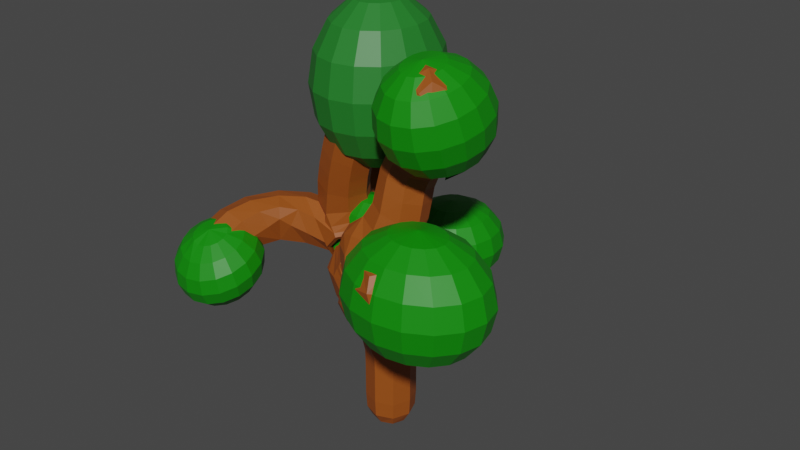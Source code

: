 # Source: boom.blend  (saved by Blender 2.90.8; exported with 4.5.12 LTS)
import bpy
from mathutils import Matrix  # noqa: F401  (used for matrix-valued properties, if any)

bpy.ops.wm.read_factory_settings(use_empty=True)
scene = bpy.context.scene
scene.name = 'Scene'

# ---- collections
col_collection = bpy.data.collections.new('Collection'); scene.collection.children.link(col_collection)

# ---- materials (node trees are filled in below, after node groups)
mat_material_004 = bpy.data.materials.new('Material.004')
mat_material_004.use_transparent_shadow = False
mat_material_001 = bpy.data.materials.new('Material.001')
mat_material_001.use_transparent_shadow = False
mat_material_002 = bpy.data.materials.new('Material.002')
mat_material_002.use_transparent_shadow = False
mat_material_003 = bpy.data.materials.new('Material.003')
mat_material_003.use_transparent_shadow = False

# ---- material node trees
mat_material_004.use_nodes = True; mat_material_004.node_tree.nodes.clear()
_N = mat_material_004.node_tree.nodes; _L = mat_material_004.node_tree.links
n0 = _N.new('ShaderNodeBsdfPrincipled'); n0.name = 'Principled BSDF'; n0.location = (10, 300)
n0.distribution = 'GGX'
n0.subsurface_method = 'BURLEY'
n0.inputs[0].default_value = (0.3173, 0.07461, 0.007759, 1.0)
n0.inputs[3].default_value = 1.45
n0.inputs[27].default_value = (0.0, 0.0, 0.0, 1.0)
n0.inputs[28].default_value = 1.0
n1 = _N.new('ShaderNodeOutputMaterial'); n1.name = 'Material Output'; n1.location = (300, 300)
_L.new(n0.outputs[0], n1.inputs[0])
n1.is_active_output = True
mat_material_001.use_nodes = True; mat_material_001.node_tree.nodes.clear()
_N = mat_material_001.node_tree.nodes; _L = mat_material_001.node_tree.links
n0 = _N.new('ShaderNodeBsdfPrincipled'); n0.name = 'Principled BSDF'; n0.location = (10, 300)
n0.distribution = 'GGX'
n0.subsurface_method = 'BURLEY'
n0.inputs[0].default_value = (0.002912, 0.2423, 0.0, 1.0)
n0.inputs[3].default_value = 1.45
n0.inputs[27].default_value = (0.0, 0.0, 0.0, 1.0)
n0.inputs[28].default_value = 1.0
n1 = _N.new('ShaderNodeOutputMaterial'); n1.name = 'Material Output'; n1.location = (300, 300)
_L.new(n0.outputs[0], n1.inputs[0])
n1.is_active_output = True
mat_material_002.use_nodes = True; mat_material_002.node_tree.nodes.clear()
_N = mat_material_002.node_tree.nodes; _L = mat_material_002.node_tree.links
n0 = _N.new('ShaderNodeBsdfPrincipled'); n0.name = 'Principled BSDF'; n0.location = (10, 300)
n0.distribution = 'GGX'
n0.subsurface_method = 'BURLEY'
n0.inputs[0].default_value = (0.03122, 0.8, 0.06375, 1.0)
n0.inputs[3].default_value = 1.45
n0.inputs[27].default_value = (0.0, 0.0, 0.0, 1.0)
n0.inputs[28].default_value = 1.0
n1 = _N.new('ShaderNodeOutputMaterial'); n1.name = 'Material Output'; n1.location = (300, 300)
_L.new(n0.outputs[0], n1.inputs[0])
n1.is_active_output = True
mat_material_003.use_nodes = True; mat_material_003.node_tree.nodes.clear()
_N = mat_material_003.node_tree.nodes; _L = mat_material_003.node_tree.links
n0 = _N.new('ShaderNodeBsdfPrincipled'); n0.name = 'Principled BSDF'; n0.location = (10, 300)
n0.distribution = 'GGX'
n0.subsurface_method = 'BURLEY'
n0.inputs[0].default_value = (0.016, 0.1912, 0.02122, 1.0)
n0.inputs[3].default_value = 1.45
n0.inputs[27].default_value = (0.0, 0.0, 0.0, 1.0)
n0.inputs[28].default_value = 1.0
n1 = _N.new('ShaderNodeOutputMaterial'); n1.name = 'Material Output'; n1.location = (300, 300)
_L.new(n0.outputs[0], n1.inputs[0])
n1.is_active_output = True

# ---- world
world_world = bpy.data.worlds.new('World'); scene.world = world_world
world_world.use_nodes = True; world_world.node_tree.nodes.clear()
_N = world_world.node_tree.nodes; _L = world_world.node_tree.links
n0 = _N.new('ShaderNodeOutputWorld'); n0.name = 'World Output'; n0.location = (300, 300)
n1 = _N.new('ShaderNodeBackground'); n1.name = 'Background'; n1.location = (10, 300)
n1.inputs[0].default_value = (0.05088, 0.05088, 0.05088, 1.0)
_L.new(n1.outputs[0], n0.inputs[0])
n0.is_active_output = True
world_world.color = (0.05088, 0.05088, 0.05088)
world_world.use_sun_shadow = False
world_world.sun_shadow_jitter_overblur = 0.0

# ---- meshes
me_cube_004 = bpy.data.meshes.new('Cube.004')
me_cube_004.from_pydata([(0.0, 0.0, 0.0), (0.0, 0.0, 1.0), (-0.07066, -0.3527, 1.603), (-0.4699, -0.1441, 2.316), (-0.08992, -0.2658, 3.281), (-0.2208, 0.1559, 3.657), (-0.2311, -0.03836, 4.103), (-0.398, -0.06836, 1.947), (-0.9119, 0.8986, 2.014), (-0.9044, 1.035, 2.372), (-0.8427, 0.8167, 2.802), (-0.2343, -0.2105, 1.775), (0.4097, -0.3895, 2.355), (0.4025, -0.2251, 2.893), (0.9924, -0.2453, 3.325), (0.7936, -0.7476, 3.828), (0.08768, -0.3, 2.065), (0.4172, -0.8366, 1.772), (0.7036, -0.9542, 2.236), (1.055, -1.261, 2.341), (-0.398, -0.06836, 1.947), (-0.2343, -0.2105, 1.775), (-0.3161, -0.1394, 1.861), (-1.016, -0.3168, 2.148), (-1.016, -0.3168, 2.148), (-1.129, -0.9339, 1.96), (-1.099, -1.23, 1.488), (-0.03533, -0.1763, 1.302), (-0.04774, 0.2581, 1.302), (-0.1578, 0.6914, 1.566), (-0.2833, 1.138, 1.288), (-0.075, 1.364, 1.45), (0.2562, 1.284, 1.502)], [(0, 1), (27, 2), (7, 3), (3, 4), (4, 5), (5, 6), (7, 8), (8, 9), (9, 10), (2, 11), (16, 12), (12, 13), (13, 14), (14, 15), (11, 16), (16, 17), (17, 18), (18, 19), (22, 23), (23, 24), (23, 25), (25, 26), (1, 27), (27, 28), (28, 29), (29, 30), (30, 31), (31, 32)], [(11, 22, 7, 20, 21)])
_uv = me_cube_004.uv_layers.new(name='UVMap')
_uv.uv.foreach_set('vector', [0.0, 0.0, 0.0, 0.0, 0.0, 0.0, 0.0, 0.0, 0.0, 0.0])
me_cube_004.materials.append(mat_material_004)
me_cube_004.use_remesh_fix_poles = True
me_cube_004.use_remesh_preserve_attributes = False
me_cube_004.use_mirror_vertex_groups = False
me_cube_004.update()
me_sphere = bpy.data.meshes.new('Sphere')
me_sphere.from_pydata([(2.326, 0.1491, 2.546), (2.326, 0.4111, 2.373), (2.326, 0.6156, 1.887), (2.326, 0.3225, 1.46), (2.445, -0.1947, 2.63), (2.546, 0.1056, 2.538), (2.614, 0.3542, 2.362), (2.637, 0.5133, 2.13), (2.614, 0.5587, 1.876), (2.546, 0.4834, 1.639), (2.445, 0.299, 1.456), (2.546, -0.2618, 2.617), (2.733, -0.01838, 2.514), (2.857, 0.1923, 2.332), (2.901, 0.338, 2.097), (2.857, 0.3967, 1.845), (2.733, 0.3595, 1.616), (2.546, 0.2319, 1.443), (2.614, -0.3622, 2.598), (2.857, -0.2039, 2.479), (3.02, -0.05013, 2.286), (3.077, 0.07567, 2.047), (3.02, 0.1544, 1.799), (2.857, 0.174, 1.581), (2.614, 0.1315, 1.424), (2.637, -0.4806, 2.576), (2.901, -0.4227, 2.438), (3.077, -0.336, 2.232), (3.139, -0.2338, 1.989), (3.077, -0.1316, 1.746), (2.901, -0.04488, 1.539), (2.637, 0.01304, 1.402), (2.614, -0.5991, 2.554), (2.857, -0.6416, 2.397), (3.02, -0.622, 2.178), (3.077, -0.5433, 1.93), (3.02, -0.4175, 1.692), (2.857, -0.2637, 1.498), (2.614, -0.3645, 1.379), (2.546, -0.6995, 2.535), (2.733, -0.8271, 2.362), (2.857, -0.8643, 2.132), (2.901, -0.8056, 1.881), (2.857, -0.6599, 1.646), (2.733, -0.4492, 1.463), (2.546, -0.2058, 1.36), (2.445, -0.7666, 2.522), (2.546, -0.951, 2.338), (2.614, -1.026, 2.102), (2.637, -0.9809, 1.848), (2.614, -0.8218, 1.615), (2.546, -0.5732, 1.44), (2.445, -0.2729, 1.348), (2.326, -0.7901, 2.517), (2.326, -0.9946, 2.33), (2.326, -1.083, 2.091), (2.326, -1.042, 1.836), (2.326, -0.8787, 1.605), (2.326, -0.6167, 1.431), (2.326, -0.2964, 1.343), (2.207, -0.7666, 2.522), (2.106, -0.951, 2.338), (2.039, -1.026, 2.102), (2.015, -0.9809, 1.848), (2.039, -0.8218, 1.615), (2.106, -0.5732, 1.44), (2.207, -0.2729, 1.348), (2.106, -0.6995, 2.535), (1.92, -0.8271, 2.362), (1.796, -0.8643, 2.132), (1.752, -0.8056, 1.881), (1.796, -0.6599, 1.646), (1.92, -0.4492, 1.463), (2.106, -0.2058, 1.36), (2.039, -0.5991, 2.554), (1.796, -0.6416, 2.397), (1.633, -0.622, 2.178), (1.576, -0.5433, 1.93), (1.633, -0.4175, 1.692), (1.796, -0.2637, 1.498), (2.039, -0.1054, 1.379), (2.015, -0.4806, 2.576), (1.752, -0.4227, 2.438), (1.576, -0.336, 2.232), (1.514, -0.2338, 1.989), (1.576, -0.1316, 1.746), (1.752, -0.04488, 1.539), (2.015, 0.01304, 1.402), (2.039, -0.3622, 2.598), (1.796, -0.2039, 2.479), (1.633, -0.05013, 2.286), (1.576, 0.07567, 2.047), (1.633, 0.1544, 1.799), (1.796, 0.174, 1.581), (2.039, 0.1315, 1.424), (2.106, -0.2618, 2.617), (1.92, -0.01838, 2.514), (1.796, 0.1923, 2.332), (1.752, 0.338, 2.097), (1.796, 0.3967, 1.845), (1.92, 0.3595, 1.616), (2.106, 0.2319, 1.443), (2.207, -0.1947, 2.63), (2.106, 0.1056, 2.538), (2.039, 0.3542, 2.362), (2.015, 0.5133, 2.13), (2.039, 0.5587, 1.876), (2.106, 0.4834, 1.639), (2.207, 0.299, 1.456), (2.326, -0.501, 2.624), (2.326, -0.1712, 2.634), (2.326, 0.5749, 2.141), (2.326, 0.5269, 1.647), (2.326, 0.03338, 1.353), (0.2477, 2.162, 1.294), (-0.04711, 2.21, 1.382), (2.624, -0.2639, 0.779), (2.624, -0.07372, 0.5407), (2.624, -0.07372, -0.02155), (2.624, -0.5486, -0.4191), (-0.07358, 2.333, 1.337), (0.1988, 2.389, 1.21), (2.797, -0.5742, 0.9382), (2.944, -0.3112, 0.779), (3.042, -0.1354, 0.5407), (3.077, -0.07372, 0.2596), (3.042, -0.1354, -0.02155), (2.944, -0.3112, -0.2599), (2.797, -0.5742, -0.4191), (0.3807, 2.387, 1.052), (0.4446, 2.327, 0.8875), (2.944, -0.6469, 0.9382), (3.216, -0.4457, 0.779), (3.397, -0.3112, 0.5407), (3.461, -0.2639, 0.2596), (3.397, -0.3112, -0.02155), (3.216, -0.4457, -0.2599), (2.944, -0.6469, -0.4191), (0.3807, 2.218, 0.7406), (0.1988, 2.076, 0.6342), (3.042, -0.7559, 0.9382), (3.397, -0.6469, 0.779), (3.634, -0.5742, 0.5407), (3.717, -0.5486, 0.2596), (3.634, -0.5742, -0.02155), (3.397, -0.6469, -0.2599), (3.042, -0.7559, -0.4191), (-0.07358, 1.924, 0.5843), (3.077, -0.8844, 0.9382), (3.461, -0.8844, 0.779), (3.717, -0.8844, 0.5407), (3.807, -0.8844, 0.2596), (3.717, -0.8844, -0.02155), (3.461, -0.8844, -0.2599), (3.077, -0.8844, -0.4191), (-0.149, 2.028, 0.5459), (3.042, -1.013, 0.9382), (3.397, -1.122, 0.779), (3.634, -1.195, 0.5407), (3.717, -1.22, 0.2596), (3.634, -1.195, -0.02155), (3.397, -1.122, -0.2599), (3.042, -1.013, -0.4191), (0.05948, 2.269, 0.5633), (0.1988, 2.469, 0.648), (2.944, -1.122, 0.9382), (3.216, -1.323, 0.779), (3.397, -1.458, 0.5407), (3.461, -1.505, 0.2596), (3.397, -1.458, -0.02155), (3.216, -1.323, -0.2599), (2.944, -1.122, -0.4191), (0.2477, 2.599, 0.7872), (0.1988, 2.638, 0.9596), (2.797, -1.195, 0.9382), (2.944, -1.458, 0.779), (3.042, -1.633, 0.5407), (3.077, -1.695, 0.2596), (3.042, -1.633, -0.02155), (2.944, -1.458, -0.2599), (2.797, -1.195, -0.4191), (0.05948, 2.582, 1.139), (-0.149, 2.437, 1.298), (2.624, -1.22, 0.9382), (2.624, -1.505, 0.779), (2.624, -1.695, 0.5407), (2.624, -1.762, 0.2596), (2.624, -1.695, -0.02155), (2.624, -1.505, -0.2599), (2.624, -1.22, -0.4191), (2.45, -1.195, 0.9382), (2.303, -1.458, 0.779), (2.205, -1.633, 0.5407), (2.171, -1.695, 0.2596), (2.205, -1.633, -0.02155), (2.303, -1.458, -0.2599), (2.45, -1.195, -0.4191), (-0.2618, 2.507, 1.273), (-0.149, 2.71, 1.092), (2.303, -1.122, 0.9382), (2.032, -1.323, 0.779), (1.85, -1.458, 0.5407), (1.787, -1.505, 0.2596), (1.85, -1.458, -0.02155), (2.032, -1.323, -0.2599), (2.303, -1.122, -0.4191), (-0.07358, 2.807, 0.8977), (-0.04711, 2.781, 0.7202), (2.205, -1.013, 0.9382), (1.85, -1.122, 0.779), (1.613, -1.195, 0.5407), (1.53, -1.22, 0.2596), (1.613, -1.195, -0.02155), (1.85, -1.122, -0.2599), (2.205, -1.013, -0.4191), (-0.07358, 2.637, 0.5861), (-0.149, 2.398, 0.5159), (2.171, -0.8844, 0.9382), (1.787, -0.8844, 0.779), (1.53, -0.8844, 0.5407), (1.44, -0.8844, 0.2596), (1.53, -0.8844, -0.02155), (1.787, -0.8844, -0.2599), (2.171, -0.8844, -0.4191), (-0.2618, 2.098, 0.5203), (2.205, -0.7559, 0.9382), (1.85, -0.6469, 0.779), (1.613, -0.5742, 0.5407), (1.53, -0.5486, 0.2596), (1.613, -0.5742, -0.02155), (1.85, -0.6469, -0.2599), (2.205, -0.7559, -0.4191), (2.303, -0.6469, 0.9382), (2.032, -0.4457, 0.779), (1.85, -0.3112, 0.5407), (1.787, -0.2639, 0.2596), (1.85, -0.3112, -0.02155), (2.032, -0.4457, -0.2599), (2.303, -0.6469, -0.4191), (-0.3948, 2.696, 0.5643), (2.45, -0.5742, 0.9382), (2.303, -0.3112, 0.779), (2.205, -0.1354, 0.5407), (2.171, -0.07372, 0.2596), (2.205, -0.1354, -0.02155), (2.303, -0.3112, -0.2599), (2.45, -0.5742, -0.4191), (-0.3948, 2.845, 0.6966), (2.624, -0.8844, 0.9941), (2.624, -0.5486, 0.9382), (-0.3948, 2.866, 0.876), (-0.3948, 2.755, 1.075), (2.624, -0.006926, 0.2596), (2.624, -0.2639, -0.2599), (2.624, -0.8844, -0.475), (0.4446, 2.09, 1.162), (0.5138, 2.006, 1.006), (0.4446, 1.921, 0.8499), (0.2477, 1.849, 0.7178), (-0.04711, 1.801, 0.6295), (0.1988, 1.935, 1.377), (-0.07358, 2.087, 1.427), (0.3807, 1.793, 1.271), (0.4446, 1.684, 1.124), (0.3807, 1.624, 0.9592), (0.1988, 1.622, 0.8015), (-0.07358, 1.678, 0.6748), (0.05948, 1.742, 1.448), (-0.149, 1.983, 1.466), (0.1988, 1.542, 1.364), (0.2477, 1.412, 1.224), (0.1988, 1.373, 1.052), (0.05948, 1.43, 0.8724), (-0.149, 1.574, 0.7132), (-0.149, 1.614, 1.496), (-0.2618, 1.913, 1.491), (-0.07358, 1.374, 1.425), (-0.04711, 1.23, 1.291), (-0.07358, 1.205, 1.114), (-0.149, 1.301, 0.9198), (-0.2618, 1.505, 0.7388), (-0.3948, 1.568, 1.512), (-0.3948, 1.889, 1.5), (-0.3948, 1.315, 1.447), (-0.3948, 1.166, 1.315), (-0.3948, 1.146, 1.136), (-0.3948, 1.256, 0.9364), (-0.3948, 1.48, 0.7479), (-0.6407, 1.614, 1.496), (-0.5279, 1.913, 1.491), (-0.7161, 1.374, 1.425), (-0.7425, 1.23, 1.291), (-0.7161, 1.205, 1.114), (-0.6407, 1.301, 0.9198), (-0.5279, 1.505, 0.7388), (-0.8491, 1.742, 1.448), (-0.6407, 1.983, 1.466), (-0.9884, 1.542, 1.364), (-1.037, 1.412, 1.224), (-0.9884, 1.373, 1.052), (-0.8491, 1.43, 0.8724), (-0.6407, 1.574, 0.7132), (-0.9884, 1.935, 1.377), (-0.7161, 2.087, 1.427), (-1.17, 1.793, 1.271), (-1.234, 1.684, 1.124), (-1.17, 1.624, 0.9592), (-0.9884, 1.622, 0.8015), (-0.7161, 1.678, 0.6748), (-1.037, 2.162, 1.294), (-0.7425, 2.21, 1.382), (-1.234, 2.09, 1.162), (-1.303, 2.006, 1.006), (-1.234, 1.921, 0.8499), (-1.037, 1.849, 0.7178), (-0.7425, 1.801, 0.6295), (-0.9884, 2.389, 1.21), (-0.7161, 2.333, 1.337), (-1.17, 2.387, 1.052), (-1.234, 2.327, 0.8875), (-1.17, 2.218, 0.7406), (-0.9884, 2.076, 0.6342), (-0.7161, 1.924, 0.5843), (-0.3948, 1.785, 0.5986), (-0.8491, 2.582, 1.139), (-0.6407, 2.437, 1.298), (-0.9884, 2.638, 0.9596), (-1.037, 2.599, 0.7872), (-0.9884, 2.469, 0.648), (-0.8491, 2.269, 0.5633), (-0.6407, 2.028, 0.5459), (-0.6407, 2.71, 1.092), (-0.5279, 2.507, 1.273), (-0.7161, 2.807, 0.8977), (-0.7425, 2.781, 0.7202), (-0.7161, 2.637, 0.5861), (-0.6407, 2.398, 0.5159), (-0.5279, 2.098, 0.5203), (-0.3948, 2.531, 1.264), (-0.3948, 2.227, 1.413), (-0.3948, 2.443, 0.4992), (-0.3948, 2.123, 0.5112), (-1.058, -0.8847, 0.2578), (-1.058, -0.7066, 0.1505), (-1.058, -0.6022, -0.1996), (-1.058, -0.8624, -0.55), (-0.951, -1.132, 0.2897), (-0.8604, -0.9179, 0.2475), (-0.7999, -0.75, 0.1372), (-0.7787, -0.6544, -0.02451), (-0.7999, -0.6456, -0.2129), (-0.8604, -0.725, -0.3994), (-0.951, -0.8804, -0.5555), (-0.8604, -1.184, 0.274), (-0.6931, -1.008, 0.2027), (-0.5813, -0.8711, 0.09074), (-0.5421, -0.7883, -0.0655), (-0.5813, -0.7719, -0.2422), (-0.6931, -0.8244, -0.4125), (-0.8604, -0.9316, -0.5713), (-0.7999, -1.254, 0.2299), (-0.5813, -1.149, 0.1591), (-0.4352, -1.056, 0.03378), (-0.384, -0.9885, -0.1272), (-0.4352, -0.9568, -0.2992), (-0.5813, -0.9659, -0.456), (-0.7999, -1.014, -0.5739), (-0.7787, -1.345, 0.202), (-0.5421, -1.316, 0.1077), (-0.384, -1.274, -0.0334), (-0.3284, -1.225, -0.1999), (-0.384, -1.175, -0.3663), (-0.5421, -1.133, -0.5075), (-0.7787, -1.105, -0.6018), (-0.7999, -1.435, 0.1742), (-0.5813, -1.483, 0.05631), (-0.4352, -1.493, -0.1006), (-0.384, -1.461, -0.2726), (-0.4352, -1.393, -0.4335), (-0.5813, -1.3, -0.5589), (-0.7999, -1.195, -0.6296), (-0.8604, -1.512, 0.1506), (-0.6931, -1.625, 0.01271), (-0.5813, -1.677, -0.1575), (-0.5421, -1.661, -0.3342), (-0.5813, -1.578, -0.4905), (-0.6931, -1.442, -0.6025), (-0.8604, -1.272, -0.6532), (-0.951, -1.563, 0.1348), (-0.8604, -1.72, -0.01641), (-0.7999, -1.801, -0.1956), (-0.7787, -1.795, -0.3754), (-0.7999, -1.702, -0.5285), (-0.8604, -1.536, -0.6316), (-0.951, -1.323, -0.669), (-1.058, -1.581, 0.1293), (-1.058, -1.753, -0.02664), (-1.058, -1.844, -0.209), (-1.058, -1.842, -0.3899), (-1.058, -1.745, -0.5419), (-1.058, -1.569, -0.6418), (-1.058, -1.341, -0.6745), (-1.165, -1.569, 0.1554), (-1.255, -1.72, -0.01641), (-1.316, -1.801, -0.1956), (-1.337, -1.795, -0.3754), (-1.316, -1.699, -0.5373), (-1.255, -1.536, -0.6316), (-1.165, -1.323, -0.669), (-1.255, -1.518, 0.1711), (-1.422, -1.63, 0.02838), (-1.534, -1.68, -0.1491), (-1.574, -1.661, -0.3344), (-1.534, -1.576, -0.4993), (-1.422, -1.437, -0.6185), (-1.255, -1.266, -0.6741), (-1.316, -1.441, 0.1947), (-1.534, -1.488, 0.07198), (-1.68, -1.495, -0.09219), (-1.732, -1.461, -0.2728), (-1.68, -1.391, -0.4423), (-1.534, -1.295, -0.575), (-1.316, -1.189, -0.6505), (-1.337, -1.351, 0.2226), (-1.574, -1.321, 0.1234), (-1.732, -1.277, -0.02501), (-1.787, -1.225, -0.2001), (-1.732, -1.172, -0.3751), (-1.574, -1.128, -0.5235), (-1.337, -1.099, -0.6227), (-1.316, -1.26, 0.2504), (-1.534, -1.154, 0.1748), (-1.68, -1.059, 0.04217), (-1.732, -0.9884, -0.1273), (-1.68, -0.9542, -0.3079), (-1.534, -0.9612, -0.4721), (-1.316, -1.008, -0.5949), (-1.255, -1.184, 0.274), (-1.422, -1.012, 0.2184), (-1.534, -0.8736, 0.09913), (-1.574, -0.7882, -0.0657), (-1.534, -0.7692, -0.251), (-1.422, -0.8196, -0.4285), (-1.255, -0.9316, -0.5713), (-1.165, -1.132, 0.2897), (-1.255, -0.9179, 0.2475), (-1.316, -0.75, 0.1372), (-1.337, -0.6544, -0.02451), (-1.316, -0.6456, -0.2129), (-1.255, -0.725, -0.3994), (-1.165, -0.8804, -0.5555), (-1.058, -1.361, 0.2574), (-1.058, -1.114, 0.2953), (-1.058, -0.6075, -0.01004), (-1.058, -0.6918, -0.3892), (-1.058, -1.088, -0.6575), (1.151, 0.3346, 0.381), (0.909, 0.3346, 0.5165), (0.8066, 2.554, -0.1244), (0.8066, 2.737, -0.2999), (0.8066, 2.737, -0.7142), (0.8066, 2.281, -1.007), (0.8872, 0.4049, 0.5165), (1.111, 0.4644, 0.381), (0.9373, 2.256, -0.007054), (1.048, 2.509, -0.1244), (1.122, 2.678, -0.2999), (1.148, 2.737, -0.5071), (1.122, 2.678, -0.7142), (1.048, 2.509, -0.8897), (0.9373, 2.256, -1.007), (1.261, 0.5042, 0.1783), (1.313, 0.5182, -0.06094), (1.048, 2.186, -0.007054), (1.253, 2.38, -0.1244), (1.39, 2.509, -0.2999), (1.438, 2.554, -0.5071), (1.39, 2.509, -0.7142), (1.253, 2.38, -0.8897), (1.048, 2.186, -1.007), (1.261, 0.5042, -0.3001), (1.111, 0.4644, -0.5029), (1.122, 2.081, -0.007054), (1.39, 2.186, -0.1244), (1.568, 2.256, -0.2999), (1.631, 2.281, -0.5071), (1.568, 2.256, -0.7142), (1.39, 2.186, -0.8897), (1.122, 2.081, -1.007), (0.8872, 0.3863, -0.6384), (1.148, 1.957, -0.007054), (1.438, 1.957, -0.1244), (1.631, 1.957, -0.2999), (1.699, 1.957, -0.5071), (1.631, 1.957, -0.7142), (1.438, 1.957, -0.8897), (1.148, 1.957, -1.007), (0.8253, 0.4244, -0.6384), (1.122, 1.834, -0.007054), (1.39, 1.729, -0.1244), (1.568, 1.659, -0.2999), (1.631, 1.634, -0.5071), (1.568, 1.659, -0.7142), (1.39, 1.729, -0.8897), (1.122, 1.834, -1.007), (0.9966, 0.5745, -0.5029), (1.111, 0.648, -0.3001), (1.048, 1.729, -0.007054), (1.253, 1.535, -0.1244), (1.39, 1.406, -0.2999), (1.438, 1.36, -0.5071), (1.39, 1.406, -0.7142), (1.253, 1.535, -0.8897), (1.048, 1.729, -1.007), (1.151, 0.6739, -0.06094), (1.111, 0.648, 0.1783), (0.9373, 1.659, -0.007054), (1.048, 1.406, -0.1244), (1.122, 1.237, -0.2999), (1.148, 1.177, -0.5071), (1.122, 1.237, -0.7142), (1.048, 1.406, -0.8897), (0.9373, 1.659, -1.007), (0.9966, 0.5745, 0.381), (0.8253, 0.4644, 0.5165), (0.8066, 1.634, -0.007054), (0.8066, 1.36, -0.1244), (0.8066, 1.177, -0.2999), (0.8066, 1.113, -0.5071), (0.8066, 1.177, -0.7142), (0.8066, 1.36, -0.8897), (0.8066, 1.634, -1.007), (0.6759, 1.659, -0.007054), (0.5651, 1.406, -0.1244), (0.4911, 1.237, -0.2999), (0.4651, 1.177, -0.5071), (0.4911, 1.237, -0.7142), (0.5651, 1.406, -0.8897), (0.6759, 1.659, -1.007), (0.7325, 0.5042, 0.5165), (0.8253, 0.648, 0.381), (0.5651, 1.729, -0.007054), (0.3604, 1.535, -0.1244), (0.2236, 1.406, -0.2999), (0.1756, 1.36, -0.5071), (0.2236, 1.406, -0.7142), (0.3604, 1.535, -0.8897), (0.5651, 1.729, -1.007), (0.8872, 0.7441, 0.1783), (0.909, 0.7779, -0.06094), (0.4911, 1.834, -0.007054), (0.2236, 1.729, -0.1244), (0.0449, 1.659, -0.2999), (-0.01786, 1.634, -0.5071), (0.0449, 1.659, -0.7142), (0.2236, 1.729, -0.8897), (0.4911, 1.834, -1.007), (0.8872, 0.7441, -0.3001), (0.8253, 0.648, -0.5029), (0.4651, 1.957, -0.007054), (0.1756, 1.957, -0.1244), (-0.01786, 1.957, -0.2999), (-0.08578, 1.957, -0.5071), (-0.01786, 1.957, -0.7142), (0.1756, 1.957, -0.8897), (0.4651, 1.957, -1.007), (0.7325, 0.4499, -0.6384), (0.4911, 2.081, -0.007054), (0.2236, 2.186, -0.1244), (0.0449, 2.256, -0.2999), (-0.01786, 2.281, -0.5071), (0.0449, 2.256, -0.7142), (0.2236, 2.186, -0.8897), (0.4911, 2.081, -1.007), (0.5651, 2.186, -0.007054), (0.3604, 2.38, -0.1244), (0.2236, 2.509, -0.2999), (0.1756, 2.554, -0.5071), (0.2236, 2.509, -0.7142), (0.3604, 2.38, -0.8897), (0.5651, 2.186, -1.007), (0.6232, 0.7779, -0.3001), (0.6759, 2.256, -0.007054), (0.5651, 2.509, -0.1244), (0.4911, 2.678, -0.2999), (0.4651, 2.737, -0.5071), (0.4911, 2.678, -0.7142), (0.5651, 2.509, -0.8897), (0.6759, 2.256, -1.007), (0.6232, 0.8144, -0.06094), (0.8066, 1.957, 0.03414), (0.8066, 2.281, -0.007054), (0.6232, 0.7779, 0.1783), (0.6232, 0.6739, 0.381), (0.8066, 2.802, -0.5071), (0.8066, 2.554, -0.8897), (0.8066, 1.957, -1.048), (1.313, 0.3346, 0.1783), (1.37, 0.3346, -0.06094), (1.313, 0.3346, -0.3001), (1.151, 0.3346, -0.5029), (0.909, 0.3414, -0.6384), (1.111, 0.2048, 0.381), (0.8872, 0.2643, 0.5165), (1.261, 0.165, 0.1783), (1.313, 0.151, -0.06094), (1.261, 0.165, -0.3001), (1.111, 0.2048, -0.5029), (0.8872, 0.2965, -0.6384), (0.9966, 0.09471, 0.381), (0.8253, 0.2048, 0.5165), (1.111, 0.02117, 0.1783), (1.151, -0.004653, -0.06094), (1.111, 0.02117, -0.3001), (0.9966, 0.09471, -0.5029), (0.8253, 0.2585, -0.6384), (0.8253, 0.02117, 0.381), (0.7325, 0.165, 0.5165), (0.8872, -0.07492, 0.1783), (0.909, -0.1087, -0.06094), (0.8872, -0.07492, -0.3001), (0.8253, 0.1411, -0.5029), (0.7325, 0.233, -0.6384), (0.6232, -0.004653, 0.381), (0.6232, 0.151, 0.5165), (0.6232, -0.1087, 0.1783), (0.6232, 0.03478, -0.06094), (0.6232, 0.05812, -0.3001), (0.6232, -0.004653, -0.5029), (0.6232, 0.151, -0.6384), (0.4211, 0.02117, 0.381), (0.5138, 0.165, 0.5165), (0.3591, 0.07969, 0.1783), (0.3374, 0.05812, -0.06094), (0.3591, 0.07969, -0.3001), (0.4211, 0.02117, -0.5029), (0.5138, 0.165, -0.6384), (0.2498, 0.09471, 0.381), (0.4211, 0.2048, 0.5165), (0.1353, 0.02117, 0.1783), (0.0951, -0.004653, -0.06094), (0.1353, 0.02117, -0.3001), (0.2498, 0.09471, -0.5029), (0.4211, 0.2048, -0.6384), (0.1353, 0.2585, 0.381), (0.3591, 0.2965, 0.5165), (-0.01427, 0.165, 0.1783), (-0.06679, 0.151, -0.06094), (-0.01427, 0.165, -0.3001), (0.1353, 0.2048, -0.5029), (0.3591, 0.2643, -0.6384), (0.0951, 0.3414, 0.381), (0.3374, 0.3414, 0.5165), (-0.06679, 0.3346, 0.1783), (-0.1236, 0.3346, -0.06094), (-0.06679, 0.3346, -0.3001), (0.0951, 0.3346, -0.5029), (0.3374, 0.3346, -0.6384), (0.1353, 0.4244, 0.381), (0.3591, 0.3863, 0.5165), (-0.01427, 0.5042, 0.1783), (-0.06679, 0.5182, -0.06094), (-0.01427, 0.5042, -0.3001), (0.1353, 0.4644, -0.5029), (0.3591, 0.4049, -0.6384), (0.6232, 0.3414, -0.686), (0.2498, 0.5745, 0.381), (0.4211, 0.4644, 0.5165), (0.1353, 0.648, 0.1783), (0.0951, 0.6739, -0.06094), (0.1353, 0.648, -0.3001), (0.2498, 0.5745, -0.5029), (0.4211, 0.4644, -0.6384), (0.4211, 0.648, 0.381), (0.5138, 0.5042, 0.5165), (0.3591, 0.7441, 0.1783), (0.3374, 0.7779, -0.06094), (0.3591, 0.7441, -0.3001), (0.4211, 0.648, -0.5029), (0.5138, 0.5042, -0.6384), (0.6232, 0.5182, 0.5165), (0.6232, 0.3346, 0.5641), (0.6232, 0.6739, -0.5029), (0.6232, 0.5182, -0.6384)], [], [(113, 3, 10), (112, 2, 8, 9), (111, 1, 6, 7), (0, 110, 4, 5), (3, 112, 9, 10), (2, 111, 7, 8), (1, 0, 5, 6), (110, 109, 4), (5, 4, 11, 12), (10, 9, 16, 17), (8, 7, 14, 15), (6, 5, 12, 13), (4, 109, 11), (113, 10, 17), (9, 8, 15, 16), (7, 6, 13, 14), (17, 16, 23, 24), (15, 14, 21, 22), (13, 12, 19, 20), (11, 109, 18), (113, 17, 24), (16, 15, 22, 23), (14, 13, 20, 21), (12, 11, 18, 19), (18, 109, 25), (113, 24, 31), (23, 22, 29, 30), (21, 20, 27, 28), (19, 18, 25, 26), (24, 23, 30, 31), (22, 21, 28, 29), (20, 19, 26, 27), (30, 29, 36, 37), (28, 27, 34, 35), (26, 25, 32, 33), (31, 30, 37, 38), (29, 28, 35, 36), (27, 26, 33, 34), (25, 109, 32), (113, 31, 38), (38, 37, 44, 45), (36, 35, 42, 43), (34, 33, 40, 41), (32, 109, 39), (113, 38, 45), (37, 36, 43, 44), (35, 34, 41, 42), (33, 32, 39, 40), (43, 42, 49, 50), (41, 40, 47, 48), (39, 109, 46), (113, 45, 52), (44, 43, 50, 51), (42, 41, 48, 49), (40, 39, 46, 47), (45, 44, 51, 52), (113, 52, 59), (51, 50, 57, 58), (49, 48, 55, 56), (47, 46, 53, 54), (52, 51, 58, 59), (50, 49, 56, 57), (48, 47, 54, 55), (46, 109, 53), (56, 55, 62, 63), (54, 53, 60, 61), (59, 58, 65, 66), (57, 56, 63, 64), (55, 54, 61, 62), (53, 109, 60), (113, 59, 66), (58, 57, 64, 65), (66, 65, 72, 73), (64, 63, 70, 71), (62, 61, 68, 69), (60, 109, 67), (113, 66, 73), (65, 64, 71, 72), (63, 62, 69, 70), (61, 60, 67, 68), (69, 68, 75, 76), (67, 109, 74), (113, 73, 80), (72, 71, 78, 79), (70, 69, 76, 77), (68, 67, 74, 75), (73, 72, 79, 80), (71, 70, 77, 78), (113, 80, 87), (79, 78, 85, 86), (77, 76, 83, 84), (75, 74, 81, 82), (80, 79, 86, 87), (78, 77, 84, 85), (76, 75, 82, 83), (74, 109, 81), (82, 81, 88, 89), (87, 86, 93, 94), (85, 84, 91, 92), (83, 82, 89, 90), (81, 109, 88), (113, 87, 94), (86, 85, 92, 93), (84, 83, 90, 91), (94, 93, 100, 101), (92, 91, 98, 99), (90, 89, 96, 97), (88, 109, 95), (113, 94, 101), (93, 92, 99, 100), (91, 90, 97, 98), (89, 88, 95, 96), (95, 109, 102), (113, 101, 108), (100, 99, 106, 107), (98, 97, 104, 105), (96, 95, 102, 103), (101, 100, 107, 108), (99, 98, 105, 106), (97, 96, 103, 104), (107, 106, 2, 112), (105, 104, 1, 111), (103, 102, 110, 0), (108, 107, 112, 3), (106, 105, 111, 2), (104, 103, 0, 1), (102, 109, 110), (113, 108, 3), (116, 249, 122, 123), (119, 253, 127, 128), (118, 252, 125, 126), (117, 116, 123, 124), (249, 248, 122), (254, 119, 128), (253, 118, 126, 127), (252, 117, 124, 125), (126, 125, 134, 135), (124, 123, 132, 133), (122, 248, 131), (254, 128, 137), (127, 126, 135, 136), (125, 124, 133, 134), (123, 122, 131, 132), (128, 127, 136, 137), (254, 137, 146), (136, 135, 144, 145), (134, 133, 142, 143), (132, 131, 140, 141), (137, 136, 145, 146), (135, 134, 143, 144), (133, 132, 141, 142), (131, 248, 140), (143, 142, 150, 151), (141, 140, 148, 149), (146, 145, 153, 154), (144, 143, 151, 152), (142, 141, 149, 150), (140, 248, 148), (254, 146, 154), (145, 144, 152, 153), (154, 153, 161, 162), (152, 151, 159, 160), (150, 149, 157, 158), (148, 248, 156), (254, 154, 162), (153, 152, 160, 161), (151, 150, 158, 159), (149, 148, 156, 157), (158, 157, 166, 167), (156, 248, 165), (254, 162, 171), (161, 160, 169, 170), (159, 158, 167, 168), (157, 156, 165, 166), (162, 161, 170, 171), (160, 159, 168, 169), (254, 171, 180), (170, 169, 178, 179), (168, 167, 176, 177), (166, 165, 174, 175), (171, 170, 179, 180), (169, 168, 177, 178), (167, 166, 175, 176), (165, 248, 174), (175, 174, 183, 184), (180, 179, 188, 189), (178, 177, 186, 187), (176, 175, 184, 185), (174, 248, 183), (254, 180, 189), (179, 178, 187, 188), (177, 176, 185, 186), (189, 188, 195, 196), (187, 186, 193, 194), (185, 184, 191, 192), (183, 248, 190), (254, 189, 196), (188, 187, 194, 195), (186, 185, 192, 193), (184, 183, 190, 191), (190, 248, 199), (254, 196, 205), (195, 194, 203, 204), (193, 192, 201, 202), (191, 190, 199, 200), (196, 195, 204, 205), (194, 193, 202, 203), (192, 191, 200, 201), (204, 203, 212, 213), (202, 201, 210, 211), (200, 199, 208, 209), (205, 204, 213, 214), (203, 202, 211, 212), (201, 200, 209, 210), (199, 248, 208), (254, 205, 214), (214, 213, 222, 223), (212, 211, 220, 221), (210, 209, 218, 219), (208, 248, 217), (254, 214, 223), (213, 212, 221, 222), (211, 210, 219, 220), (209, 208, 217, 218), (221, 220, 228, 229), (219, 218, 226, 227), (217, 248, 225), (254, 223, 231), (222, 221, 229, 230), (220, 219, 227, 228), (218, 217, 225, 226), (223, 222, 230, 231), (254, 231, 238), (230, 229, 236, 237), (228, 227, 234, 235), (226, 225, 232, 233), (231, 230, 237, 238), (229, 228, 235, 236), (227, 226, 233, 234), (225, 248, 232), (235, 234, 242, 243), (233, 232, 240, 241), (238, 237, 245, 246), (236, 235, 243, 244), (234, 233, 241, 242), (232, 248, 240), (254, 238, 246), (237, 236, 244, 245), (246, 245, 253, 119), (244, 243, 252, 118), (242, 241, 116, 117), (240, 248, 249), (254, 246, 119), (245, 244, 118, 253), (243, 242, 117, 252), (241, 240, 249, 116), (250, 251, 198, 206), (341, 340, 216, 224), (338, 339, 197), (247, 250, 206, 207), (239, 247, 207, 215), (340, 239, 215, 216), (323, 341, 224), (251, 338, 197, 198), (215, 207, 172, 164), (198, 197, 182, 181), (323, 224, 155), (216, 215, 164, 163), (197, 339, 182), (207, 206, 173, 172), (206, 198, 181, 173), (224, 216, 163, 155), (181, 182, 120, 121), (172, 173, 129, 130), (163, 164, 138, 139), (173, 181, 121, 129), (182, 339, 120), (323, 155, 147), (155, 163, 139, 147), (164, 172, 130, 138), (323, 147, 259), (130, 129, 255, 256), (139, 138, 257, 258), (120, 339, 115), (147, 139, 258, 259), (121, 120, 115, 114), (129, 121, 114, 255), (138, 130, 256, 257), (256, 255, 262, 263), (259, 258, 265, 266), (114, 115, 261, 260), (115, 339, 261), (258, 257, 264, 265), (323, 259, 266), (257, 256, 263, 264), (255, 114, 260, 262), (262, 260, 267, 269), (266, 265, 272, 273), (261, 339, 268), (264, 263, 270, 271), (260, 261, 268, 267), (323, 266, 273), (265, 264, 271, 272), (263, 262, 269, 270), (268, 339, 275), (273, 272, 279, 280), (271, 270, 277, 278), (269, 267, 274, 276), (323, 273, 280), (272, 271, 278, 279), (270, 269, 276, 277), (267, 268, 275, 274), (278, 277, 284, 285), (276, 274, 281, 283), (323, 280, 287), (279, 278, 285, 286), (277, 276, 283, 284), (274, 275, 282, 281), (275, 339, 282), (280, 279, 286, 287), (323, 287, 294), (286, 285, 292, 293), (284, 283, 290, 291), (281, 282, 289, 288), (282, 339, 289), (287, 286, 293, 294), (285, 284, 291, 292), (283, 281, 288, 290), (291, 290, 297, 298), (288, 289, 296, 295), (289, 339, 296), (294, 293, 300, 301), (292, 291, 298, 299), (290, 288, 295, 297), (323, 294, 301), (293, 292, 299, 300), (296, 339, 303), (301, 300, 307, 308), (299, 298, 305, 306), (297, 295, 302, 304), (323, 301, 308), (300, 299, 306, 307), (298, 297, 304, 305), (295, 296, 303, 302), (304, 302, 309, 311), (323, 308, 315), (307, 306, 313, 314), (305, 304, 311, 312), (302, 303, 310, 309), (303, 339, 310), (308, 307, 314, 315), (306, 305, 312, 313), (323, 315, 322), (314, 313, 320, 321), (312, 311, 318, 319), (309, 310, 317, 316), (310, 339, 317), (315, 314, 321, 322), (313, 312, 319, 320), (311, 309, 316, 318), (316, 317, 325, 324), (317, 339, 325), (322, 321, 329, 330), (320, 319, 327, 328), (318, 316, 324, 326), (323, 322, 330), (321, 320, 328, 329), (319, 318, 326, 327), (330, 329, 336, 337), (328, 327, 334, 335), (326, 324, 331, 333), (323, 330, 337), (329, 328, 335, 336), (327, 326, 333, 334), (324, 325, 332, 331), (325, 339, 332), (323, 337, 341), (336, 335, 239, 340), (334, 333, 250, 247), (331, 332, 338, 251), (332, 339, 338), (337, 336, 340, 341), (335, 334, 247, 239), (333, 331, 251, 250), (454, 344, 350, 351), (453, 343, 348, 349), (342, 452, 346, 347), (345, 454, 351, 352), (344, 453, 349, 350), (343, 342, 347, 348), (452, 451, 346), (455, 345, 352), (352, 351, 358, 359), (350, 349, 356, 357), (348, 347, 354, 355), (346, 451, 353), (455, 352, 359), (351, 350, 357, 358), (349, 348, 355, 356), (347, 346, 353, 354), (355, 354, 361, 362), (353, 451, 360), (455, 359, 366), (358, 357, 364, 365), (356, 355, 362, 363), (354, 353, 360, 361), (359, 358, 365, 366), (357, 356, 363, 364), (455, 366, 373), (365, 364, 371, 372), (363, 362, 369, 370), (361, 360, 367, 368), (366, 365, 372, 373), (364, 363, 370, 371), (362, 361, 368, 369), (360, 451, 367), (368, 367, 374, 375), (373, 372, 379, 380), (371, 370, 377, 378), (369, 368, 375, 376), (367, 451, 374), (455, 373, 380), (372, 371, 378, 379), (370, 369, 376, 377), (380, 379, 386, 387), (378, 377, 384, 385), (376, 375, 382, 383), (374, 451, 381), (455, 380, 387), (379, 378, 385, 386), (377, 376, 383, 384), (375, 374, 381, 382), (381, 451, 388), (455, 387, 394), (386, 385, 392, 393), (384, 383, 390, 391), (382, 381, 388, 389), (387, 386, 393, 394), (385, 384, 391, 392), (383, 382, 389, 390), (393, 392, 399, 400), (391, 390, 397, 398), (389, 388, 395, 396), (394, 393, 400, 401), (392, 391, 398, 399), (390, 389, 396, 397), (388, 451, 395), (455, 394, 401), (401, 400, 407, 408), (399, 398, 405, 406), (397, 396, 403, 404), (395, 451, 402), (455, 401, 408), (400, 399, 406, 407), (398, 397, 404, 405), (396, 395, 402, 403), (406, 405, 412, 413), (404, 403, 410, 411), (402, 451, 409), (455, 408, 415), (407, 406, 413, 414), (405, 404, 411, 412), (403, 402, 409, 410), (408, 407, 414, 415), (455, 415, 422), (414, 413, 420, 421), (412, 411, 418, 419), (410, 409, 416, 417), (415, 414, 421, 422), (413, 412, 419, 420), (411, 410, 417, 418), (409, 451, 416), (419, 418, 425, 426), (417, 416, 423, 424), (422, 421, 428, 429), (420, 419, 426, 427), (418, 417, 424, 425), (416, 451, 423), (455, 422, 429), (421, 420, 427, 428), (429, 428, 435, 436), (427, 426, 433, 434), (425, 424, 431, 432), (423, 451, 430), (455, 429, 436), (428, 427, 434, 435), (426, 425, 432, 433), (424, 423, 430, 431), (432, 431, 438, 439), (430, 451, 437), (455, 436, 443), (435, 434, 441, 442), (433, 432, 439, 440), (431, 430, 437, 438), (436, 435, 442, 443), (434, 433, 440, 441), (455, 443, 450), (442, 441, 448, 449), (440, 439, 446, 447), (438, 437, 444, 445), (443, 442, 449, 450), (441, 440, 447, 448), (439, 438, 445, 446), (437, 451, 444), (445, 444, 452, 342), (450, 449, 454, 345), (448, 447, 453, 344), (446, 445, 342, 343), (444, 451, 452), (455, 450, 345), (449, 448, 344, 454), (447, 446, 343, 453), (596, 461, 470), (595, 460, 468, 469), (594, 459, 466, 467), (458, 591, 464, 465), (461, 595, 469, 470), (460, 594, 467, 468), (459, 458, 465, 466), (591, 590, 464), (470, 469, 478, 479), (468, 467, 476, 477), (466, 465, 474, 475), (464, 590, 473), (596, 470, 479), (469, 468, 477, 478), (467, 466, 475, 476), (465, 464, 473, 474), (477, 476, 485, 486), (475, 474, 483, 484), (473, 590, 482), (596, 479, 488), (478, 477, 486, 487), (476, 475, 484, 485), (474, 473, 482, 483), (479, 478, 487, 488), (596, 488, 496), (487, 486, 494, 495), (485, 484, 492, 493), (483, 482, 490, 491), (488, 487, 495, 496), (486, 485, 493, 494), (484, 483, 491, 492), (482, 590, 490), (493, 492, 500, 501), (491, 490, 498, 499), (496, 495, 503, 504), (494, 493, 501, 502), (492, 491, 499, 500), (490, 590, 498), (596, 496, 504), (495, 494, 502, 503), (504, 503, 512, 513), (502, 501, 510, 511), (500, 499, 508, 509), (498, 590, 507), (596, 504, 513), (503, 502, 511, 512), (501, 500, 509, 510), (499, 498, 507, 508), (509, 508, 517, 518), (507, 590, 516), (596, 513, 522), (512, 511, 520, 521), (510, 509, 518, 519), (508, 507, 516, 517), (513, 512, 521, 522), (511, 510, 519, 520), (596, 522, 531), (521, 520, 529, 530), (519, 518, 527, 528), (517, 516, 525, 526), (522, 521, 530, 531), (520, 519, 528, 529), (518, 517, 526, 527), (516, 590, 525), (526, 525, 532, 533), (531, 530, 537, 538), (529, 528, 535, 536), (527, 526, 533, 534), (525, 590, 532), (596, 531, 538), (530, 529, 536, 537), (528, 527, 534, 535), (538, 537, 546, 547), (536, 535, 544, 545), (534, 533, 542, 543), (532, 590, 541), (596, 538, 547), (537, 536, 545, 546), (535, 534, 543, 544), (533, 532, 541, 542), (541, 590, 550), (596, 547, 556), (546, 545, 554, 555), (544, 543, 552, 553), (542, 541, 550, 551), (547, 546, 555, 556), (545, 544, 553, 554), (543, 542, 551, 552), (555, 554, 563, 564), (553, 552, 561, 562), (551, 550, 559, 560), (556, 555, 564, 565), (554, 553, 562, 563), (552, 551, 560, 561), (550, 590, 559), (596, 556, 565), (565, 564, 572, 573), (563, 562, 570, 571), (561, 560, 568, 569), (559, 590, 567), (596, 565, 573), (564, 563, 571, 572), (562, 561, 569, 570), (560, 559, 567, 568), (571, 570, 577, 578), (569, 568, 575, 576), (567, 590, 574), (596, 573, 580), (572, 571, 578, 579), (570, 569, 576, 577), (568, 567, 574, 575), (573, 572, 579, 580), (596, 580, 588), (579, 578, 586, 587), (577, 576, 584, 585), (575, 574, 582, 583), (580, 579, 587, 588), (578, 577, 585, 586), (576, 575, 583, 584), (574, 590, 582), (585, 584, 459, 594), (583, 582, 591, 458), (588, 587, 595, 461), (586, 585, 594, 460), (584, 583, 458, 459), (582, 590, 591), (596, 588, 461), (587, 586, 460, 595), (665, 683, 566), (593, 680, 539, 540), (682, 581, 557, 558), (683, 682, 558, 566), (680, 681, 539), (592, 593, 540, 548), (589, 592, 548, 549), (581, 589, 549, 557), (566, 558, 505, 497), (557, 549, 514, 506), (540, 539, 524, 523), (665, 566, 497), (558, 557, 506, 505), (539, 681, 524), (549, 548, 515, 514), (548, 540, 523, 515), (523, 524, 462, 463), (506, 514, 472, 480), (514, 515, 471, 472), (515, 523, 463, 471), (524, 681, 462), (665, 497, 489), (505, 506, 480, 481), (497, 505, 481, 489), (471, 463, 456, 597), (665, 489, 601), (480, 472, 598, 599), (462, 681, 457), (481, 480, 599, 600), (489, 481, 600, 601), (463, 462, 457, 456), (472, 471, 597, 598), (665, 601, 608), (599, 598, 605, 606), (597, 456, 602, 604), (601, 600, 607, 608), (456, 457, 603, 602), (457, 681, 603), (598, 597, 604, 605), (600, 599, 606, 607), (665, 608, 615), (607, 606, 613, 614), (605, 604, 611, 612), (604, 602, 609, 611), (608, 607, 614, 615), (603, 681, 610), (606, 605, 612, 613), (602, 603, 610, 609), (614, 613, 620, 621), (612, 611, 618, 619), (609, 610, 617, 616), (610, 681, 617), (615, 614, 621, 622), (613, 612, 619, 620), (611, 609, 616, 618), (665, 615, 622), (617, 681, 624), (622, 621, 628, 629), (620, 619, 626, 627), (618, 616, 623, 625), (665, 622, 629), (621, 620, 627, 628), (619, 618, 625, 626), (616, 617, 624, 623), (627, 626, 633, 634), (625, 623, 630, 632), (665, 629, 636), (628, 627, 634, 635), (626, 625, 632, 633), (623, 624, 631, 630), (624, 681, 631), (629, 628, 635, 636), (665, 636, 643), (635, 634, 641, 642), (633, 632, 639, 640), (630, 631, 638, 637), (631, 681, 638), (636, 635, 642, 643), (634, 633, 640, 641), (632, 630, 637, 639), (640, 639, 646, 647), (637, 638, 645, 644), (638, 681, 645), (643, 642, 649, 650), (641, 640, 647, 648), (639, 637, 644, 646), (665, 643, 650), (642, 641, 648, 649), (645, 681, 652), (650, 649, 656, 657), (648, 647, 654, 655), (646, 644, 651, 653), (665, 650, 657), (649, 648, 655, 656), (647, 646, 653, 654), (644, 645, 652, 651), (653, 651, 658, 660), (665, 657, 664), (656, 655, 662, 663), (654, 653, 660, 661), (651, 652, 659, 658), (652, 681, 659), (657, 656, 663, 664), (655, 654, 661, 662), (665, 664, 672), (663, 662, 670, 671), (661, 660, 668, 669), (658, 659, 667, 666), (659, 681, 667), (664, 663, 671, 672), (662, 661, 669, 670), (660, 658, 666, 668), (666, 667, 674, 673), (667, 681, 674), (672, 671, 678, 679), (670, 669, 676, 677), (668, 666, 673, 675), (665, 672, 679), (671, 670, 677, 678), (669, 668, 675, 676), (679, 678, 682, 683), (677, 676, 589, 581), (675, 673, 593, 592), (665, 679, 683), (678, 677, 581, 682), (676, 675, 592, 589), (673, 674, 680, 593), (674, 681, 680)])
_uv = me_sphere.uv_layers.new(name='UVMap')
_uv.uv.foreach_set('vector', [0.7188, 0.0, 0.75, 0.125, 0.6875, 0.125, 0.75, 0.25, 0.75, 0.375, 0.6875, 0.375, 0.6875, 0.25, 0.75, 0.5, 0.75, 0.625, 0.6875, 0.625, 0.6875, 0.5, 0.75, 0.75, 0.75, 0.875, 0.6875, 0.875, 0.6875, 0.75, 0.75, 0.125, 0.75, 0.25, 0.6875, 0.25, 0.6875, 0.125, 0.75, 0.375, 0.75, 0.5, 0.6875, 0.5, 0.6875, 0.375, 0.75, 0.625, 0.75, 0.75, 0.6875, 0.75, 0.6875, 0.625, 0.75, 0.875, 0.7188, 1.0, 0.6875, 0.875, 0.6875, 0.75, 0.6875, 0.875, 0.625, 0.875, 0.625, 0.75, 0.6875, 0.125, 0.6875, 0.25, 0.625, 0.25, 0.625, 0.125, 0.6875, 0.375, 0.6875, 0.5, 0.625, 0.5, 0.625, 0.375, 0.6875, 0.625, 0.6875, 0.75, 0.625, 0.75, 0.625, 0.625, 0.6875, 0.875, 0.6562, 1.0, 0.625, 0.875, 0.6562, 0.0, 0.6875, 0.125, 0.625, 0.125, 0.6875, 0.25, 0.6875, 0.375, 0.625, 0.375, 0.625, 0.25, 0.6875, 0.5, 0.6875, 0.625, 0.625, 0.625, 0.625, 0.5, 0.625, 0.125, 0.625, 0.25, 0.5625, 0.25, 0.5625, 0.125, 0.625, 0.375, 0.625, 0.5, 0.5625, 0.5, 0.5625, 0.375, 0.625, 0.625, 0.625, 0.75, 0.5625, 0.75, 0.5625, 0.625, 0.625, 0.875, 0.5938, 1.0, 0.5625, 0.875, 0.5938, 0.0, 0.625, 0.125, 0.5625, 0.125, 0.625, 0.25, 0.625, 0.375, 0.5625, 0.375, 0.5625, 0.25, 0.625, 0.5, 0.625, 0.625, 0.5625, 0.625, 0.5625, 0.5, 0.625, 0.75, 0.625, 0.875, 0.5625, 0.875, 0.5625, 0.75, 0.5625, 0.875, 0.5313, 1.0, 0.5, 0.875, 0.5313, 0.0, 0.5625, 0.125, 0.5, 0.125, 0.5625, 0.25, 0.5625, 0.375, 0.5, 0.375, 0.5, 0.25, 0.5625, 0.5, 0.5625, 0.625, 0.5, 0.625, 0.5, 0.5, 0.5625, 0.75, 0.5625, 0.875, 0.5, 0.875, 0.5, 0.75, 0.5625, 0.125, 0.5625, 0.25, 0.5, 0.25, 0.5, 0.125, 0.5625, 0.375, 0.5625, 0.5, 0.5, 0.5, 0.5, 0.375, 0.5625, 0.625, 0.5625, 0.75, 0.5, 0.75, 0.5, 0.625, 0.5, 0.25, 0.5, 0.375, 0.4375, 0.375, 0.4375, 0.25, 0.5, 0.5, 0.5, 0.625, 0.4375, 0.625, 0.4375, 0.5, 0.5, 0.75, 0.5, 0.875, 0.4375, 0.875, 0.4375, 0.75, 0.5, 0.125, 0.5, 0.25, 0.4375, 0.25, 0.4375, 0.125, 0.5, 0.375, 0.5, 0.5, 0.4375, 0.5, 0.4375, 0.375, 0.5, 0.625, 0.5, 0.75, 0.4375, 0.75, 0.4375, 0.625, 0.5, 0.875, 0.4688, 1.0, 0.4375, 0.875, 0.4688, 0.0, 0.5, 0.125, 0.4375, 0.125, 0.4375, 0.125, 0.4375, 0.25, 0.375, 0.25, 0.375, 0.125, 0.4375, 0.375, 0.4375, 0.5, 0.375, 0.5, 0.375, 0.375, 0.4375, 0.625, 0.4375, 0.75, 0.375, 0.75, 0.375, 0.625, 0.4375, 0.875, 0.4063, 1.0, 0.375, 0.875, 0.4063, 0.0, 0.4375, 0.125, 0.375, 0.125, 0.4375, 0.25, 0.4375, 0.375, 0.375, 0.375, 0.375, 0.25, 0.4375, 0.5, 0.4375, 0.625, 0.375, 0.625, 0.375, 0.5, 0.4375, 0.75, 0.4375, 0.875, 0.375, 0.875, 0.375, 0.75, 0.375, 0.375, 0.375, 0.5, 0.3125, 0.5, 0.3125, 0.375, 0.375, 0.625, 0.375, 0.75, 0.3125, 0.75, 0.3125, 0.625, 0.375, 0.875, 0.3438, 1.0, 0.3125, 0.875, 0.3438, 0.0, 0.375, 0.125, 0.3125, 0.125, 0.375, 0.25, 0.375, 0.375, 0.3125, 0.375, 0.3125, 0.25, 0.375, 0.5, 0.375, 0.625, 0.3125, 0.625, 0.3125, 0.5, 0.375, 0.75, 0.375, 0.875, 0.3125, 0.875, 0.3125, 0.75, 0.375, 0.125, 0.375, 0.25, 0.3125, 0.25, 0.3125, 0.125, 0.2812, 0.0, 0.3125, 0.125, 0.25, 0.125, 0.3125, 0.25, 0.3125, 0.375, 0.25, 0.375, 0.25, 0.25, 0.3125, 0.5, 0.3125, 0.625, 0.25, 0.625, 0.25, 0.5, 0.3125, 0.75, 0.3125, 0.875, 0.25, 0.875, 0.25, 0.75, 0.3125, 0.125, 0.3125, 0.25, 0.25, 0.25, 0.25, 0.125, 0.3125, 0.375, 0.3125, 0.5, 0.25, 0.5, 0.25, 0.375, 0.3125, 0.625, 0.3125, 0.75, 0.25, 0.75, 0.25, 0.625, 0.3125, 0.875, 0.2812, 1.0, 0.25, 0.875, 0.25, 0.5, 0.25, 0.625, 0.1875, 0.625, 0.1875, 0.5, 0.25, 0.75, 0.25, 0.875, 0.1875, 0.875, 0.1875, 0.75, 0.25, 0.125, 0.25, 0.25, 0.1875, 0.25, 0.1875, 0.125, 0.25, 0.375, 0.25, 0.5, 0.1875, 0.5, 0.1875, 0.375, 0.25, 0.625, 0.25, 0.75, 0.1875, 0.75, 0.1875, 0.625, 0.25, 0.875, 0.2187, 1.0, 0.1875, 0.875, 0.2187, 0.0, 0.25, 0.125, 0.1875, 0.125, 0.25, 0.25, 0.25, 0.375, 0.1875, 0.375, 0.1875, 0.25, 0.1875, 0.125, 0.1875, 0.25, 0.125, 0.25, 0.125, 0.125, 0.1875, 0.375, 0.1875, 0.5, 0.125, 0.5, 0.125, 0.375, 0.1875, 0.625, 0.1875, 0.75, 0.125, 0.75, 0.125, 0.625, 0.1875, 0.875, 0.1562, 1.0, 0.125, 0.875, 0.1562, 0.0, 0.1875, 0.125, 0.125, 0.125, 0.1875, 0.25, 0.1875, 0.375, 0.125, 0.375, 0.125, 0.25, 0.1875, 0.5, 0.1875, 0.625, 0.125, 0.625, 0.125, 0.5, 0.1875, 0.75, 0.1875, 0.875, 0.125, 0.875, 0.125, 0.75, 0.125, 0.625, 0.125, 0.75, 0.0625, 0.75, 0.0625, 0.625, 0.125, 0.875, 0.09375, 1.0, 0.0625, 0.875, 0.09375, 0.0, 0.125, 0.125, 0.0625, 0.125, 0.125, 0.25, 0.125, 0.375, 0.0625, 0.375, 0.0625, 0.25, 0.125, 0.5, 0.125, 0.625, 0.0625, 0.625, 0.0625, 0.5, 0.125, 0.75, 0.125, 0.875, 0.0625, 0.875, 0.0625, 0.75, 0.125, 0.125, 0.125, 0.25, 0.0625, 0.25, 0.0625, 0.125, 0.125, 0.375, 0.125, 0.5, 0.0625, 0.5, 0.0625, 0.375, 0.03125, 0.0, 0.0625, 0.125, 0.0, 0.125, 0.0625, 0.25, 0.0625, 0.375, 0.0, 0.375, 0.0, 0.25, 0.0625, 0.5, 0.0625, 0.625, 0.0, 0.625, 0.0, 0.5, 0.0625, 0.75, 0.0625, 0.875, 0.0, 0.875, 0.0, 0.75, 0.0625, 0.125, 0.0625, 0.25, 0.0, 0.25, 0.0, 0.125, 0.0625, 0.375, 0.0625, 0.5, 0.0, 0.5, 0.0, 0.375, 0.0625, 0.625, 0.0625, 0.75, 0.0, 0.75, 0.0, 0.625, 0.0625, 0.875, 0.03125, 1.0, 0.0, 0.875, 1.0, 0.75, 1.0, 0.875, 0.9375, 0.875, 0.9375, 0.75, 1.0, 0.125, 1.0, 0.25, 0.9375, 0.25, 0.9375, 0.125, 1.0, 0.375, 1.0, 0.5, 0.9375, 0.5, 0.9375, 0.375, 1.0, 0.625, 1.0, 0.75, 0.9375, 0.75, 0.9375, 0.625, 1.0, 0.875, 0.9687, 1.0, 0.9375, 0.875, 0.9687, 0.0, 1.0, 0.125, 0.9375, 0.125, 1.0, 0.25, 1.0, 0.375, 0.9375, 0.375, 0.9375, 0.25, 1.0, 0.5, 1.0, 0.625, 0.9375, 0.625, 0.9375, 0.5, 0.9375, 0.125, 0.9375, 0.25, 0.875, 0.25, 0.875, 0.125, 0.9375, 0.375, 0.9375, 0.5, 0.875, 0.5, 0.875, 0.375, 0.9375, 0.625, 0.9375, 0.75, 0.875, 0.75, 0.875, 0.625, 0.9375, 0.875, 0.9062, 1.0, 0.875, 0.875, 0.9062, 0.0, 0.9375, 0.125, 0.875, 0.125, 0.9375, 0.25, 0.9375, 0.375, 0.875, 0.375, 0.875, 0.25, 0.9375, 0.5, 0.9375, 0.625, 0.875, 0.625, 0.875, 0.5, 0.9375, 0.75, 0.9375, 0.875, 0.875, 0.875, 0.875, 0.75, 0.875, 0.875, 0.8437, 1.0, 0.8125, 0.875, 0.8437, 0.0, 0.875, 0.125, 0.8125, 0.125, 0.875, 0.25, 0.875, 0.375, 0.8125, 0.375, 0.8125, 0.25, 0.875, 0.5, 0.875, 0.625, 0.8125, 0.625, 0.8125, 0.5, 0.875, 0.75, 0.875, 0.875, 0.8125, 0.875, 0.8125, 0.75, 0.875, 0.125, 0.875, 0.25, 0.8125, 0.25, 0.8125, 0.125, 0.875, 0.375, 0.875, 0.5, 0.8125, 0.5, 0.8125, 0.375, 0.875, 0.625, 0.875, 0.75, 0.8125, 0.75, 0.8125, 0.625, 0.8125, 0.25, 0.8125, 0.375, 0.75, 0.375, 0.75, 0.25, 0.8125, 0.5, 0.8125, 0.625, 0.75, 0.625, 0.75, 0.5, 0.8125, 0.75, 0.8125, 0.875, 0.75, 0.875, 0.75, 0.75, 0.8125, 0.125, 0.8125, 0.25, 0.75, 0.25, 0.75, 0.125, 0.8125, 0.375, 0.8125, 0.5, 0.75, 0.5, 0.75, 0.375, 0.8125, 0.625, 0.8125, 0.75, 0.75, 0.75, 0.75, 0.625, 0.8125, 0.875, 0.7812, 1.0, 0.75, 0.875, 0.7812, 0.0, 0.8125, 0.125, 0.75, 0.125, 0.75, 0.75, 0.75, 0.875, 0.6875, 0.875, 0.6875, 0.75, 0.75, 0.125, 0.75, 0.25, 0.6875, 0.25, 0.6875, 0.125, 0.75, 0.375, 0.75, 0.5, 0.6875, 0.5, 0.6875, 0.375, 0.75, 0.625, 0.75, 0.75, 0.6875, 0.75, 0.6875, 0.625, 0.75, 0.875, 0.7188, 1.0, 0.6875, 0.875, 0.7188, 0.0, 0.75, 0.125, 0.6875, 0.125, 0.75, 0.25, 0.75, 0.375, 0.6875, 0.375, 0.6875, 0.25, 0.75, 0.5, 0.75, 0.625, 0.6875, 0.625, 0.6875, 0.5, 0.6875, 0.375, 0.6875, 0.5, 0.625, 0.5, 0.625, 0.375, 0.6875, 0.625, 0.6875, 0.75, 0.625, 0.75, 0.625, 0.625, 0.6875, 0.875, 0.6562, 1.0, 0.625, 0.875, 0.6562, 0.0, 0.6875, 0.125, 0.625, 0.125, 0.6875, 0.25, 0.6875, 0.375, 0.625, 0.375, 0.625, 0.25, 0.6875, 0.5, 0.6875, 0.625, 0.625, 0.625, 0.625, 0.5, 0.6875, 0.75, 0.6875, 0.875, 0.625, 0.875, 0.625, 0.75, 0.6875, 0.125, 0.6875, 0.25, 0.625, 0.25, 0.625, 0.125, 0.5938, 0.0, 0.625, 0.125, 0.5625, 0.125, 0.625, 0.25, 0.625, 0.375, 0.5625, 0.375, 0.5625, 0.25, 0.625, 0.5, 0.625, 0.625, 0.5625, 0.625, 0.5625, 0.5, 0.625, 0.75, 0.625, 0.875, 0.5625, 0.875, 0.5625, 0.75, 0.625, 0.125, 0.625, 0.25, 0.5625, 0.25, 0.5625, 0.125, 0.625, 0.375, 0.625, 0.5, 0.5625, 0.5, 0.5625, 0.375, 0.625, 0.625, 0.625, 0.75, 0.5625, 0.75, 0.5625, 0.625, 0.625, 0.875, 0.5938, 1.0, 0.5625, 0.875, 0.5625, 0.5, 0.5625, 0.625, 0.5, 0.625, 0.5, 0.5, 0.5625, 0.75, 0.5625, 0.875, 0.5, 0.875, 0.5, 0.75, 0.5625, 0.125, 0.5625, 0.25, 0.5, 0.25, 0.5, 0.125, 0.5625, 0.375, 0.5625, 0.5, 0.5, 0.5, 0.5, 0.375, 0.5625, 0.625, 0.5625, 0.75, 0.5, 0.75, 0.5, 0.625, 0.5625, 0.875, 0.5313, 1.0, 0.5, 0.875, 0.5313, 0.0, 0.5625, 0.125, 0.5, 0.125, 0.5625, 0.25, 0.5625, 0.375, 0.5, 0.375, 0.5, 0.25, 0.5, 0.125, 0.5, 0.25, 0.4375, 0.25, 0.4375, 0.125, 0.5, 0.375, 0.5, 0.5, 0.4375, 0.5, 0.4375, 0.375, 0.5, 0.625, 0.5, 0.75, 0.4375, 0.75, 0.4375, 0.625, 0.5, 0.875, 0.4688, 1.0, 0.4375, 0.875, 0.4688, 0.0, 0.5, 0.125, 0.4375, 0.125, 0.5, 0.25, 0.5, 0.375, 0.4375, 0.375, 0.4375, 0.25, 0.5, 0.5, 0.5, 0.625, 0.4375, 0.625, 0.4375, 0.5, 0.5, 0.75, 0.5, 0.875, 0.4375, 0.875, 0.4375, 0.75, 0.4375, 0.625, 0.4375, 0.75, 0.375, 0.75, 0.375, 0.625, 0.4375, 0.875, 0.4063, 1.0, 0.375, 0.875, 0.4063, 0.0, 0.4375, 0.125, 0.375, 0.125, 0.4375, 0.25, 0.4375, 0.375, 0.375, 0.375, 0.375, 0.25, 0.4375, 0.5, 0.4375, 0.625, 0.375, 0.625, 0.375, 0.5, 0.4375, 0.75, 0.4375, 0.875, 0.375, 0.875, 0.375, 0.75, 0.4375, 0.125, 0.4375, 0.25, 0.375, 0.25, 0.375, 0.125, 0.4375, 0.375, 0.4375, 0.5, 0.375, 0.5, 0.375, 0.375, 0.3438, 0.0, 0.375, 0.125, 0.3125, 0.125, 0.375, 0.25, 0.375, 0.375, 0.3125, 0.375, 0.3125, 0.25, 0.375, 0.5, 0.375, 0.625, 0.3125, 0.625, 0.3125, 0.5, 0.375, 0.75, 0.375, 0.875, 0.3125, 0.875, 0.3125, 0.75, 0.375, 0.125, 0.375, 0.25, 0.3125, 0.25, 0.3125, 0.125, 0.375, 0.375, 0.375, 0.5, 0.3125, 0.5, 0.3125, 0.375, 0.375, 0.625, 0.375, 0.75, 0.3125, 0.75, 0.3125, 0.625, 0.375, 0.875, 0.3438, 1.0, 0.3125, 0.875, 0.3125, 0.75, 0.3125, 0.875, 0.25, 0.875, 0.25, 0.75, 0.3125, 0.125, 0.3125, 0.25, 0.25, 0.25, 0.25, 0.125, 0.3125, 0.375, 0.3125, 0.5, 0.25, 0.5, 0.25, 0.375, 0.3125, 0.625, 0.3125, 0.75, 0.25, 0.75, 0.25, 0.625, 0.3125, 0.875, 0.2812, 1.0, 0.25, 0.875, 0.2812, 0.0, 0.3125, 0.125, 0.25, 0.125, 0.3125, 0.25, 0.3125, 0.375, 0.25, 0.375, 0.25, 0.25, 0.3125, 0.5, 0.3125, 0.625, 0.25, 0.625, 0.25, 0.5, 0.25, 0.125, 0.25, 0.25, 0.1875, 0.25, 0.1875, 0.125, 0.25, 0.375, 0.25, 0.5, 0.1875, 0.5, 0.1875, 0.375, 0.25, 0.625, 0.25, 0.75, 0.1875, 0.75, 0.1875, 0.625, 0.25, 0.875, 0.2187, 1.0, 0.1875, 0.875, 0.2187, 0.0, 0.25, 0.125, 0.1875, 0.125, 0.25, 0.25, 0.25, 0.375, 0.1875, 0.375, 0.1875, 0.25, 0.25, 0.5, 0.25, 0.625, 0.1875, 0.625, 0.1875, 0.5, 0.25, 0.75, 0.25, 0.875, 0.1875, 0.875, 0.1875, 0.75, 0.1875, 0.875, 0.1562, 1.0, 0.125, 0.875, 0.1562, 0.0, 0.1875, 0.125, 0.125, 0.125, 0.1875, 0.25, 0.1875, 0.375, 0.125, 0.375, 0.125, 0.25, 0.1875, 0.5, 0.1875, 0.625, 0.125, 0.625, 0.125, 0.5, 0.1875, 0.75, 0.1875, 0.875, 0.125, 0.875, 0.125, 0.75, 0.1875, 0.125, 0.1875, 0.25, 0.125, 0.25, 0.125, 0.125, 0.1875, 0.375, 0.1875, 0.5, 0.125, 0.5, 0.125, 0.375, 0.1875, 0.625, 0.1875, 0.75, 0.125, 0.75, 0.125, 0.625, 0.125, 0.25, 0.125, 0.375, 0.0625, 0.375, 0.0625, 0.25, 0.125, 0.5, 0.125, 0.625, 0.0625, 0.625, 0.0625, 0.5, 0.125, 0.75, 0.125, 0.875, 0.0625, 0.875, 0.0625, 0.75, 0.125, 0.125, 0.125, 0.25, 0.0625, 0.25, 0.0625, 0.125, 0.125, 0.375, 0.125, 0.5, 0.0625, 0.5, 0.0625, 0.375, 0.125, 0.625, 0.125, 0.75, 0.0625, 0.75, 0.0625, 0.625, 0.125, 0.875, 0.09375, 1.0, 0.0625, 0.875, 0.09375, 0.0, 0.125, 0.125, 0.0625, 0.125, 0.0625, 0.125, 0.0625, 0.25, 0.0, 0.25, 0.0, 0.125, 0.0625, 0.375, 0.0625, 0.5, 0.0, 0.5, 0.0, 0.375, 0.0625, 0.625, 0.0625, 0.75, 0.0, 0.75, 0.0, 0.625, 0.0625, 0.875, 0.03125, 1.0, 0.0, 0.875, 0.03125, 0.0, 0.0625, 0.125, 0.0, 0.125, 0.0625, 0.25, 0.0625, 0.375, 0.0, 0.375, 0.0, 0.25, 0.0625, 0.5, 0.0625, 0.625, 0.0, 0.625, 0.0, 0.5, 0.0625, 0.75, 0.0625, 0.875, 0.0, 0.875, 0.0, 0.75, 1.0, 0.375, 1.0, 0.5, 0.9375, 0.5, 0.9375, 0.375, 1.0, 0.625, 1.0, 0.75, 0.9375, 0.75, 0.9375, 0.625, 1.0, 0.875, 0.9687, 1.0, 0.9375, 0.875, 0.9687, 0.0, 1.0, 0.125, 0.9375, 0.125, 1.0, 0.25, 1.0, 0.375, 0.9375, 0.375, 0.9375, 0.25, 1.0, 0.5, 1.0, 0.625, 0.9375, 0.625, 0.9375, 0.5, 1.0, 0.75, 1.0, 0.875, 0.9375, 0.875, 0.9375, 0.75, 1.0, 0.125, 1.0, 0.25, 0.9375, 0.25, 0.9375, 0.125, 0.9062, 0.0, 0.9375, 0.125, 0.875, 0.125, 0.9375, 0.25, 0.9375, 0.375, 0.875, 0.375, 0.875, 0.25, 0.9375, 0.5, 0.9375, 0.625, 0.875, 0.625, 0.875, 0.5, 0.9375, 0.75, 0.9375, 0.875, 0.875, 0.875, 0.875, 0.75, 0.9375, 0.125, 0.9375, 0.25, 0.875, 0.25, 0.875, 0.125, 0.9375, 0.375, 0.9375, 0.5, 0.875, 0.5, 0.875, 0.375, 0.9375, 0.625, 0.9375, 0.75, 0.875, 0.75, 0.875, 0.625, 0.9375, 0.875, 0.9062, 1.0, 0.875, 0.875, 0.875, 0.5, 0.875, 0.625, 0.8125, 0.625, 0.8125, 0.5, 0.875, 0.75, 0.875, 0.875, 0.8125, 0.875, 0.8125, 0.75, 0.875, 0.125, 0.875, 0.25, 0.8125, 0.25, 0.8125, 0.125, 0.875, 0.375, 0.875, 0.5, 0.8125, 0.5, 0.8125, 0.375, 0.875, 0.625, 0.875, 0.75, 0.8125, 0.75, 0.8125, 0.625, 0.875, 0.875, 0.8437, 1.0, 0.8125, 0.875, 0.8437, 0.0, 0.875, 0.125, 0.8125, 0.125, 0.875, 0.25, 0.875, 0.375, 0.8125, 0.375, 0.8125, 0.25, 0.8125, 0.125, 0.8125, 0.25, 0.75, 0.25, 0.75, 0.125, 0.8125, 0.375, 0.8125, 0.5, 0.75, 0.5, 0.75, 0.375, 0.8125, 0.625, 0.8125, 0.75, 0.75, 0.75, 0.75, 0.625, 0.8125, 0.875, 0.7812, 1.0, 0.75, 0.875, 0.7812, 0.0, 0.8125, 0.125, 0.75, 0.125, 0.8125, 0.25, 0.8125, 0.375, 0.75, 0.375, 0.75, 0.25, 0.8125, 0.5, 0.8125, 0.625, 0.75, 0.625, 0.75, 0.5, 0.8125, 0.75, 0.8125, 0.875, 0.75, 0.875, 0.75, 0.75, 0.75, 0.625, 0.75, 0.75, 0.6875, 0.75, 0.6875, 0.625, 0.75, 0.125, 0.75, 0.25, 0.6875, 0.25, 0.6875, 0.125, 0.75, 0.875, 0.7188, 1.0, 0.6875, 0.875, 0.75, 0.5, 0.75, 0.625, 0.6875, 0.625, 0.6875, 0.5, 0.75, 0.375, 0.75, 0.5, 0.6875, 0.5, 0.6875, 0.375, 0.75, 0.25, 0.75, 0.375, 0.6875, 0.375, 0.6875, 0.25, 0.7188, 0.0, 0.75, 0.125, 0.6875, 0.125, 0.75, 0.75, 0.75, 0.875, 0.6875, 0.875, 0.6875, 0.75, 0.6875, 0.375, 0.6875, 0.5, 0.625, 0.5, 0.625, 0.375, 0.6875, 0.75, 0.6875, 0.875, 0.625, 0.875, 0.625, 0.75, 0.6562, 0.0, 0.6875, 0.125, 0.625, 0.125, 0.6875, 0.25, 0.6875, 0.375, 0.625, 0.375, 0.625, 0.25, 0.6875, 0.875, 0.6562, 1.0, 0.625, 0.875, 0.6875, 0.5, 0.6875, 0.625, 0.625, 0.625, 0.625, 0.5, 0.6875, 0.625, 0.6875, 0.75, 0.625, 0.75, 0.625, 0.625, 0.6875, 0.125, 0.6875, 0.25, 0.625, 0.25, 0.625, 0.125, 0.625, 0.75, 0.625, 0.875, 0.5625, 0.875, 0.5625, 0.75, 0.625, 0.5, 0.625, 0.625, 0.5625, 0.625, 0.5625, 0.5, 0.625, 0.25, 0.625, 0.375, 0.5625, 0.375, 0.5625, 0.25, 0.625, 0.625, 0.625, 0.75, 0.5625, 0.75, 0.5625, 0.625, 0.625, 0.875, 0.5938, 1.0, 0.5625, 0.875, 0.5938, 0.0, 0.625, 0.125, 0.5625, 0.125, 0.625, 0.125, 0.625, 0.25, 0.5625, 0.25, 0.5625, 0.125, 0.625, 0.375, 0.625, 0.5, 0.5625, 0.5, 0.5625, 0.375, 0.5313, 0.0, 0.5625, 0.125, 0.5, 0.125, 0.5625, 0.5, 0.5625, 0.625, 0.5, 0.625, 0.5, 0.5, 0.5625, 0.25, 0.5625, 0.375, 0.5, 0.375, 0.5, 0.25, 0.5625, 0.875, 0.5313, 1.0, 0.5, 0.875, 0.5625, 0.125, 0.5625, 0.25, 0.5, 0.25, 0.5, 0.125, 0.5625, 0.75, 0.5625, 0.875, 0.5, 0.875, 0.5, 0.75, 0.5625, 0.625, 0.5625, 0.75, 0.5, 0.75, 0.5, 0.625, 0.5625, 0.375, 0.5625, 0.5, 0.5, 0.5, 0.5, 0.375, 0.5, 0.5, 0.5, 0.625, 0.4375, 0.625, 0.4375, 0.5, 0.5, 0.125, 0.5, 0.25, 0.4375, 0.25, 0.4375, 0.125, 0.5, 0.75, 0.5, 0.875, 0.4375, 0.875, 0.4375, 0.75, 0.5, 0.875, 0.4688, 1.0, 0.4375, 0.875, 0.5, 0.25, 0.5, 0.375, 0.4375, 0.375, 0.4375, 0.25, 0.4688, 0.0, 0.5, 0.125, 0.4375, 0.125, 0.5, 0.375, 0.5, 0.5, 0.4375, 0.5, 0.4375, 0.375, 0.5, 0.625, 0.5, 0.75, 0.4375, 0.75, 0.4375, 0.625, 0.4375, 0.625, 0.4375, 0.75, 0.375, 0.75, 0.375, 0.625, 0.4375, 0.125, 0.4375, 0.25, 0.375, 0.25, 0.375, 0.125, 0.4375, 0.875, 0.4063, 1.0, 0.375, 0.875, 0.4375, 0.375, 0.4375, 0.5, 0.375, 0.5, 0.375, 0.375, 0.4375, 0.75, 0.4375, 0.875, 0.375, 0.875, 0.375, 0.75, 0.4063, 0.0, 0.4375, 0.125, 0.375, 0.125, 0.4375, 0.25, 0.4375, 0.375, 0.375, 0.375, 0.375, 0.25, 0.4375, 0.5, 0.4375, 0.625, 0.375, 0.625, 0.375, 0.5, 0.375, 0.875, 0.3438, 1.0, 0.3125, 0.875, 0.375, 0.125, 0.375, 0.25, 0.3125, 0.25, 0.3125, 0.125, 0.375, 0.375, 0.375, 0.5, 0.3125, 0.5, 0.3125, 0.375, 0.375, 0.625, 0.375, 0.75, 0.3125, 0.75, 0.3125, 0.625, 0.3438, 0.0, 0.375, 0.125, 0.3125, 0.125, 0.375, 0.25, 0.375, 0.375, 0.3125, 0.375, 0.3125, 0.25, 0.375, 0.5, 0.375, 0.625, 0.3125, 0.625, 0.3125, 0.5, 0.375, 0.75, 0.375, 0.875, 0.3125, 0.875, 0.3125, 0.75, 0.3125, 0.375, 0.3125, 0.5, 0.25, 0.5, 0.25, 0.375, 0.3125, 0.625, 0.3125, 0.75, 0.25, 0.75, 0.25, 0.625, 0.2812, 0.0, 0.3125, 0.125, 0.25, 0.125, 0.3125, 0.25, 0.3125, 0.375, 0.25, 0.375, 0.25, 0.25, 0.3125, 0.5, 0.3125, 0.625, 0.25, 0.625, 0.25, 0.5, 0.3125, 0.75, 0.3125, 0.875, 0.25, 0.875, 0.25, 0.75, 0.3125, 0.875, 0.2812, 1.0, 0.25, 0.875, 0.3125, 0.125, 0.3125, 0.25, 0.25, 0.25, 0.25, 0.125, 0.2187, 0.0, 0.25, 0.125, 0.1875, 0.125, 0.25, 0.25, 0.25, 0.375, 0.1875, 0.375, 0.1875, 0.25, 0.25, 0.5, 0.25, 0.625, 0.1875, 0.625, 0.1875, 0.5, 0.25, 0.75, 0.25, 0.875, 0.1875, 0.875, 0.1875, 0.75, 0.25, 0.875, 0.2187, 1.0, 0.1875, 0.875, 0.25, 0.125, 0.25, 0.25, 0.1875, 0.25, 0.1875, 0.125, 0.25, 0.375, 0.25, 0.5, 0.1875, 0.5, 0.1875, 0.375, 0.25, 0.625, 0.25, 0.75, 0.1875, 0.75, 0.1875, 0.625, 0.1875, 0.5, 0.1875, 0.625, 0.125, 0.625, 0.125, 0.5, 0.1875, 0.75, 0.1875, 0.875, 0.125, 0.875, 0.125, 0.75, 0.1875, 0.875, 0.1562, 1.0, 0.125, 0.875, 0.1875, 0.125, 0.1875, 0.25, 0.125, 0.25, 0.125, 0.125, 0.1875, 0.375, 0.1875, 0.5, 0.125, 0.5, 0.125, 0.375, 0.1875, 0.625, 0.1875, 0.75, 0.125, 0.75, 0.125, 0.625, 0.1562, 0.0, 0.1875, 0.125, 0.125, 0.125, 0.1875, 0.25, 0.1875, 0.375, 0.125, 0.375, 0.125, 0.25, 0.125, 0.875, 0.09375, 1.0, 0.0625, 0.875, 0.125, 0.125, 0.125, 0.25, 0.0625, 0.25, 0.0625, 0.125, 0.125, 0.375, 0.125, 0.5, 0.0625, 0.5, 0.0625, 0.375, 0.125, 0.625, 0.125, 0.75, 0.0625, 0.75, 0.0625, 0.625, 0.09375, 0.0, 0.125, 0.125, 0.0625, 0.125, 0.125, 0.25, 0.125, 0.375, 0.0625, 0.375, 0.0625, 0.25, 0.125, 0.5, 0.125, 0.625, 0.0625, 0.625, 0.0625, 0.5, 0.125, 0.75, 0.125, 0.875, 0.0625, 0.875, 0.0625, 0.75, 0.0625, 0.625, 0.0625, 0.75, 0.0, 0.75, 0.0, 0.625, 0.03125, 0.0, 0.0625, 0.125, 0.0, 0.125, 0.0625, 0.25, 0.0625, 0.375, 0.0, 0.375, 0.0, 0.25, 0.0625, 0.5, 0.0625, 0.625, 0.0, 0.625, 0.0, 0.5, 0.0625, 0.75, 0.0625, 0.875, 0.0, 0.875, 0.0, 0.75, 0.0625, 0.875, 0.03125, 1.0, 0.0, 0.875, 0.0625, 0.125, 0.0625, 0.25, 0.0, 0.25, 0.0, 0.125, 0.0625, 0.375, 0.0625, 0.5, 0.0, 0.5, 0.0, 0.375, 0.9687, 0.0, 1.0, 0.125, 0.9375, 0.125, 1.0, 0.25, 1.0, 0.375, 0.9375, 0.375, 0.9375, 0.25, 1.0, 0.5, 1.0, 0.625, 0.9375, 0.625, 0.9375, 0.5, 1.0, 0.75, 1.0, 0.875, 0.9375, 0.875, 0.9375, 0.75, 1.0, 0.875, 0.9687, 1.0, 0.9375, 0.875, 1.0, 0.125, 1.0, 0.25, 0.9375, 0.25, 0.9375, 0.125, 1.0, 0.375, 1.0, 0.5, 0.9375, 0.5, 0.9375, 0.375, 1.0, 0.625, 1.0, 0.75, 0.9375, 0.75, 0.9375, 0.625, 0.9375, 0.75, 0.9375, 0.875, 0.875, 0.875, 0.875, 0.75, 0.9375, 0.875, 0.9062, 1.0, 0.875, 0.875, 0.9375, 0.125, 0.9375, 0.25, 0.875, 0.25, 0.875, 0.125, 0.9375, 0.375, 0.9375, 0.5, 0.875, 0.5, 0.875, 0.375, 0.9375, 0.625, 0.9375, 0.75, 0.875, 0.75, 0.875, 0.625, 0.9062, 0.0, 0.9375, 0.125, 0.875, 0.125, 0.9375, 0.25, 0.9375, 0.375, 0.875, 0.375, 0.875, 0.25, 0.9375, 0.5, 0.9375, 0.625, 0.875, 0.625, 0.875, 0.5, 0.875, 0.125, 0.875, 0.25, 0.8125, 0.25, 0.8125, 0.125, 0.875, 0.375, 0.875, 0.5, 0.8125, 0.5, 0.8125, 0.375, 0.875, 0.625, 0.875, 0.75, 0.8125, 0.75, 0.8125, 0.625, 0.8437, 0.0, 0.875, 0.125, 0.8125, 0.125, 0.875, 0.25, 0.875, 0.375, 0.8125, 0.375, 0.8125, 0.25, 0.875, 0.5, 0.875, 0.625, 0.8125, 0.625, 0.8125, 0.5, 0.875, 0.75, 0.875, 0.875, 0.8125, 0.875, 0.8125, 0.75, 0.875, 0.875, 0.8437, 1.0, 0.8125, 0.875, 0.7812, 0.0, 0.8125, 0.125, 0.75, 0.125, 0.8125, 0.25, 0.8125, 0.375, 0.75, 0.375, 0.75, 0.25, 0.8125, 0.5, 0.8125, 0.625, 0.75, 0.625, 0.75, 0.5, 0.8125, 0.75, 0.8125, 0.875, 0.75, 0.875, 0.75, 0.75, 0.8125, 0.875, 0.7812, 1.0, 0.75, 0.875, 0.8125, 0.125, 0.8125, 0.25, 0.75, 0.25, 0.75, 0.125, 0.8125, 0.375, 0.8125, 0.5, 0.75, 0.5, 0.75, 0.375, 0.8125, 0.625, 0.8125, 0.75, 0.75, 0.75, 0.75, 0.625, 0.75, 0.25, 0.75, 0.375, 0.6875, 0.375, 0.6875, 0.25, 0.75, 0.5, 0.75, 0.625, 0.6875, 0.625, 0.6875, 0.5, 0.75, 0.75, 0.75, 0.875, 0.6875, 0.875, 0.6875, 0.75, 0.75, 0.125, 0.75, 0.25, 0.6875, 0.25, 0.6875, 0.125, 0.75, 0.375, 0.75, 0.5, 0.6875, 0.5, 0.6875, 0.375, 0.75, 0.625, 0.75, 0.75, 0.6875, 0.75, 0.6875, 0.625, 0.75, 0.875, 0.7188, 1.0, 0.6875, 0.875, 0.7188, 0.0, 0.75, 0.125, 0.6875, 0.125, 0.6875, 0.125, 0.6875, 0.25, 0.625, 0.25, 0.625, 0.125, 0.6875, 0.375, 0.6875, 0.5, 0.625, 0.5, 0.625, 0.375, 0.6875, 0.625, 0.6875, 0.75, 0.625, 0.75, 0.625, 0.625, 0.6875, 0.875, 0.6562, 1.0, 0.625, 0.875, 0.6562, 0.0, 0.6875, 0.125, 0.625, 0.125, 0.6875, 0.25, 0.6875, 0.375, 0.625, 0.375, 0.625, 0.25, 0.6875, 0.5, 0.6875, 0.625, 0.625, 0.625, 0.625, 0.5, 0.6875, 0.75, 0.6875, 0.875, 0.625, 0.875, 0.625, 0.75, 0.625, 0.625, 0.625, 0.75, 0.5625, 0.75, 0.5625, 0.625, 0.625, 0.875, 0.5938, 1.0, 0.5625, 0.875, 0.5938, 0.0, 0.625, 0.125, 0.5625, 0.125, 0.625, 0.25, 0.625, 0.375, 0.5625, 0.375, 0.5625, 0.25, 0.625, 0.5, 0.625, 0.625, 0.5625, 0.625, 0.5625, 0.5, 0.625, 0.75, 0.625, 0.875, 0.5625, 0.875, 0.5625, 0.75, 0.625, 0.125, 0.625, 0.25, 0.5625, 0.25, 0.5625, 0.125, 0.625, 0.375, 0.625, 0.5, 0.5625, 0.5, 0.5625, 0.375, 0.5313, 0.0, 0.5625, 0.125, 0.5, 0.125, 0.5625, 0.25, 0.5625, 0.375, 0.5, 0.375, 0.5, 0.25, 0.5625, 0.5, 0.5625, 0.625, 0.5, 0.625, 0.5, 0.5, 0.5625, 0.75, 0.5625, 0.875, 0.5, 0.875, 0.5, 0.75, 0.5625, 0.125, 0.5625, 0.25, 0.5, 0.25, 0.5, 0.125, 0.5625, 0.375, 0.5625, 0.5, 0.5, 0.5, 0.5, 0.375, 0.5625, 0.625, 0.5625, 0.75, 0.5, 0.75, 0.5, 0.625, 0.5625, 0.875, 0.5313, 1.0, 0.5, 0.875, 0.5, 0.75, 0.5, 0.875, 0.4375, 0.875, 0.4375, 0.75, 0.5, 0.125, 0.5, 0.25, 0.4375, 0.25, 0.4375, 0.125, 0.5, 0.375, 0.5, 0.5, 0.4375, 0.5, 0.4375, 0.375, 0.5, 0.625, 0.5, 0.75, 0.4375, 0.75, 0.4375, 0.625, 0.5, 0.875, 0.4688, 1.0, 0.4375, 0.875, 0.4688, 0.0, 0.5, 0.125, 0.4375, 0.125, 0.5, 0.25, 0.5, 0.375, 0.4375, 0.375, 0.4375, 0.25, 0.5, 0.5, 0.5, 0.625, 0.4375, 0.625, 0.4375, 0.5, 0.4375, 0.125, 0.4375, 0.25, 0.375, 0.25, 0.375, 0.125, 0.4375, 0.375, 0.4375, 0.5, 0.375, 0.5, 0.375, 0.375, 0.4375, 0.625, 0.4375, 0.75, 0.375, 0.75, 0.375, 0.625, 0.4375, 0.875, 0.4063, 1.0, 0.375, 0.875, 0.4063, 0.0, 0.4375, 0.125, 0.375, 0.125, 0.4375, 0.25, 0.4375, 0.375, 0.375, 0.375, 0.375, 0.25, 0.4375, 0.5, 0.4375, 0.625, 0.375, 0.625, 0.375, 0.5, 0.4375, 0.75, 0.4375, 0.875, 0.375, 0.875, 0.375, 0.75, 0.375, 0.875, 0.3438, 1.0, 0.3125, 0.875, 0.3438, 0.0, 0.375, 0.125, 0.3125, 0.125, 0.375, 0.25, 0.375, 0.375, 0.3125, 0.375, 0.3125, 0.25, 0.375, 0.5, 0.375, 0.625, 0.3125, 0.625, 0.3125, 0.5, 0.375, 0.75, 0.375, 0.875, 0.3125, 0.875, 0.3125, 0.75, 0.375, 0.125, 0.375, 0.25, 0.3125, 0.25, 0.3125, 0.125, 0.375, 0.375, 0.375, 0.5, 0.3125, 0.5, 0.3125, 0.375, 0.375, 0.625, 0.375, 0.75, 0.3125, 0.75, 0.3125, 0.625, 0.3125, 0.25, 0.3125, 0.375, 0.25, 0.375, 0.25, 0.25, 0.3125, 0.5, 0.3125, 0.625, 0.25, 0.625, 0.25, 0.5, 0.3125, 0.75, 0.3125, 0.875, 0.25, 0.875, 0.25, 0.75, 0.3125, 0.125, 0.3125, 0.25, 0.25, 0.25, 0.25, 0.125, 0.3125, 0.375, 0.3125, 0.5, 0.25, 0.5, 0.25, 0.375, 0.3125, 0.625, 0.3125, 0.75, 0.25, 0.75, 0.25, 0.625, 0.3125, 0.875, 0.2812, 1.0, 0.25, 0.875, 0.2812, 0.0, 0.3125, 0.125, 0.25, 0.125, 0.25, 0.125, 0.25, 0.25, 0.1875, 0.25, 0.1875, 0.125, 0.25, 0.375, 0.25, 0.5, 0.1875, 0.5, 0.1875, 0.375, 0.25, 0.625, 0.25, 0.75, 0.1875, 0.75, 0.1875, 0.625, 0.25, 0.875, 0.2187, 1.0, 0.1875, 0.875, 0.2187, 0.0, 0.25, 0.125, 0.1875, 0.125, 0.25, 0.25, 0.25, 0.375, 0.1875, 0.375, 0.1875, 0.25, 0.25, 0.5, 0.25, 0.625, 0.1875, 0.625, 0.1875, 0.5, 0.25, 0.75, 0.25, 0.875, 0.1875, 0.875, 0.1875, 0.75, 0.1875, 0.375, 0.1875, 0.5, 0.125, 0.5, 0.125, 0.375, 0.1875, 0.625, 0.1875, 0.75, 0.125, 0.75, 0.125, 0.625, 0.1875, 0.875, 0.1562, 1.0, 0.125, 0.875, 0.1562, 0.0, 0.1875, 0.125, 0.125, 0.125, 0.1875, 0.25, 0.1875, 0.375, 0.125, 0.375, 0.125, 0.25, 0.1875, 0.5, 0.1875, 0.625, 0.125, 0.625, 0.125, 0.5, 0.1875, 0.75, 0.1875, 0.875, 0.125, 0.875, 0.125, 0.75, 0.1875, 0.125, 0.1875, 0.25, 0.125, 0.25, 0.125, 0.125, 0.09375, 0.0, 0.125, 0.125, 0.0625, 0.125, 0.125, 0.25, 0.125, 0.375, 0.0625, 0.375, 0.0625, 0.25, 0.125, 0.5, 0.125, 0.625, 0.0625, 0.625, 0.0625, 0.5, 0.125, 0.75, 0.125, 0.875, 0.0625, 0.875, 0.0625, 0.75, 0.125, 0.125, 0.125, 0.25, 0.0625, 0.25, 0.0625, 0.125, 0.125, 0.375, 0.125, 0.5, 0.0625, 0.5, 0.0625, 0.375, 0.125, 0.625, 0.125, 0.75, 0.0625, 0.75, 0.0625, 0.625, 0.125, 0.875, 0.09375, 1.0, 0.0625, 0.875, 0.0625, 0.5, 0.0625, 0.625, 0.0, 0.625, 0.0, 0.5, 0.0625, 0.75, 0.0625, 0.875, 0.0, 0.875, 0.0, 0.75, 0.0625, 0.125, 0.0625, 0.25, 0.0, 0.25, 0.0, 0.125, 0.0625, 0.375, 0.0625, 0.5, 0.0, 0.5, 0.0, 0.375, 0.0625, 0.625, 0.0625, 0.75, 0.0, 0.75, 0.0, 0.625, 0.0625, 0.875, 0.03125, 1.0, 0.0, 0.875, 0.03125, 0.0, 0.0625, 0.125, 0.0, 0.125, 0.0625, 0.25, 0.0625, 0.375, 0.0, 0.375, 0.0, 0.25, 1.0, 0.125, 1.0, 0.25, 0.9375, 0.25, 0.9375, 0.125, 1.0, 0.375, 1.0, 0.5, 0.9375, 0.5, 0.9375, 0.375, 1.0, 0.625, 1.0, 0.75, 0.9375, 0.75, 0.9375, 0.625, 1.0, 0.875, 0.9687, 1.0, 0.9375, 0.875, 0.9687, 0.0, 1.0, 0.125, 0.9375, 0.125, 1.0, 0.25, 1.0, 0.375, 0.9375, 0.375, 0.9375, 0.25, 1.0, 0.5, 1.0, 0.625, 0.9375, 0.625, 0.9375, 0.5, 1.0, 0.75, 1.0, 0.875, 0.9375, 0.875, 0.9375, 0.75, 0.9375, 0.625, 0.9375, 0.75, 0.875, 0.75, 0.875, 0.625, 0.9375, 0.875, 0.9062, 1.0, 0.875, 0.875, 0.9062, 0.0, 0.9375, 0.125, 0.875, 0.125, 0.9375, 0.25, 0.9375, 0.375, 0.875, 0.375, 0.875, 0.25, 0.9375, 0.5, 0.9375, 0.625, 0.875, 0.625, 0.875, 0.5, 0.9375, 0.75, 0.9375, 0.875, 0.875, 0.875, 0.875, 0.75, 0.9375, 0.125, 0.9375, 0.25, 0.875, 0.25, 0.875, 0.125, 0.9375, 0.375, 0.9375, 0.5, 0.875, 0.5, 0.875, 0.375, 0.8437, 0.0, 0.875, 0.125, 0.8125, 0.125, 0.875, 0.25, 0.875, 0.375, 0.8125, 0.375, 0.8125, 0.25, 0.875, 0.5, 0.875, 0.625, 0.8125, 0.625, 0.8125, 0.5, 0.875, 0.75, 0.875, 0.875, 0.8125, 0.875, 0.8125, 0.75, 0.875, 0.125, 0.875, 0.25, 0.8125, 0.25, 0.8125, 0.125, 0.875, 0.375, 0.875, 0.5, 0.8125, 0.5, 0.8125, 0.375, 0.875, 0.625, 0.875, 0.75, 0.8125, 0.75, 0.8125, 0.625, 0.875, 0.875, 0.8437, 1.0, 0.8125, 0.875, 0.8125, 0.75, 0.8125, 0.875, 0.75, 0.875, 0.75, 0.75, 0.8125, 0.125, 0.8125, 0.25, 0.75, 0.25, 0.75, 0.125, 0.8125, 0.375, 0.8125, 0.5, 0.75, 0.5, 0.75, 0.375, 0.8125, 0.625, 0.8125, 0.75, 0.75, 0.75, 0.75, 0.625, 0.8125, 0.875, 0.7812, 1.0, 0.75, 0.875, 0.7812, 0.0, 0.8125, 0.125, 0.75, 0.125, 0.8125, 0.25, 0.8125, 0.375, 0.75, 0.375, 0.75, 0.25, 0.8125, 0.5, 0.8125, 0.625, 0.75, 0.625, 0.75, 0.5, 0.7188, 0.0, 0.75, 0.125, 0.6875, 0.125, 0.75, 0.25, 0.75, 0.375, 0.6875, 0.375, 0.6875, 0.25, 0.75, 0.5, 0.75, 0.625, 0.6875, 0.625, 0.6875, 0.5, 0.75, 0.75, 0.75, 0.875, 0.6875, 0.875, 0.6875, 0.75, 0.75, 0.125, 0.75, 0.25, 0.6875, 0.25, 0.6875, 0.125, 0.75, 0.375, 0.75, 0.5, 0.6875, 0.5, 0.6875, 0.375, 0.75, 0.625, 0.75, 0.75, 0.6875, 0.75, 0.6875, 0.625, 0.75, 0.875, 0.7188, 1.0, 0.6875, 0.875, 0.6875, 0.125, 0.6875, 0.25, 0.625, 0.25, 0.625, 0.125, 0.6875, 0.375, 0.6875, 0.5, 0.625, 0.5, 0.625, 0.375, 0.6875, 0.625, 0.6875, 0.75, 0.625, 0.75, 0.625, 0.625, 0.6875, 0.875, 0.6562, 1.0, 0.625, 0.875, 0.6562, 0.0, 0.6875, 0.125, 0.625, 0.125, 0.6875, 0.25, 0.6875, 0.375, 0.625, 0.375, 0.625, 0.25, 0.6875, 0.5, 0.6875, 0.625, 0.625, 0.625, 0.625, 0.5, 0.6875, 0.75, 0.6875, 0.875, 0.625, 0.875, 0.625, 0.75, 0.625, 0.375, 0.625, 0.5, 0.5625, 0.5, 0.5625, 0.375, 0.625, 0.625, 0.625, 0.75, 0.5625, 0.75, 0.5625, 0.625, 0.625, 0.875, 0.5938, 1.0, 0.5625, 0.875, 0.5938, 0.0, 0.625, 0.125, 0.5625, 0.125, 0.625, 0.25, 0.625, 0.375, 0.5625, 0.375, 0.5625, 0.25, 0.625, 0.5, 0.625, 0.625, 0.5625, 0.625, 0.5625, 0.5, 0.625, 0.75, 0.625, 0.875, 0.5625, 0.875, 0.5625, 0.75, 0.625, 0.125, 0.625, 0.25, 0.5625, 0.25, 0.5625, 0.125, 0.5313, 0.0, 0.5625, 0.125, 0.5, 0.125, 0.5625, 0.25, 0.5625, 0.375, 0.5, 0.375, 0.5, 0.25, 0.5625, 0.5, 0.5625, 0.625, 0.5, 0.625, 0.5, 0.5, 0.5625, 0.75, 0.5625, 0.875, 0.5, 0.875, 0.5, 0.75, 0.5625, 0.125, 0.5625, 0.25, 0.5, 0.25, 0.5, 0.125, 0.5625, 0.375, 0.5625, 0.5, 0.5, 0.5, 0.5, 0.375, 0.5625, 0.625, 0.5625, 0.75, 0.5, 0.75, 0.5, 0.625, 0.5625, 0.875, 0.5313, 1.0, 0.5, 0.875, 0.5, 0.5, 0.5, 0.625, 0.4375, 0.625, 0.4375, 0.5, 0.5, 0.75, 0.5, 0.875, 0.4375, 0.875, 0.4375, 0.75, 0.5, 0.125, 0.5, 0.25, 0.4375, 0.25, 0.4375, 0.125, 0.5, 0.375, 0.5, 0.5, 0.4375, 0.5, 0.4375, 0.375, 0.5, 0.625, 0.5, 0.75, 0.4375, 0.75, 0.4375, 0.625, 0.5, 0.875, 0.4688, 1.0, 0.4375, 0.875, 0.4688, 0.0, 0.5, 0.125, 0.4375, 0.125, 0.5, 0.25, 0.5, 0.375, 0.4375, 0.375, 0.4375, 0.25, 0.4375, 0.125, 0.4375, 0.25, 0.375, 0.25, 0.375, 0.125, 0.4375, 0.375, 0.4375, 0.5, 0.375, 0.5, 0.375, 0.375, 0.4375, 0.625, 0.4375, 0.75, 0.375, 0.75, 0.375, 0.625, 0.4375, 0.875, 0.4063, 1.0, 0.375, 0.875, 0.4063, 0.0, 0.4375, 0.125, 0.375, 0.125, 0.4375, 0.25, 0.4375, 0.375, 0.375, 0.375, 0.375, 0.25, 0.4375, 0.5, 0.4375, 0.625, 0.375, 0.625, 0.375, 0.5, 0.4375, 0.75, 0.4375, 0.875, 0.375, 0.875, 0.375, 0.75, 0.375, 0.625, 0.375, 0.75, 0.3125, 0.75, 0.3125, 0.625, 0.375, 0.875, 0.3438, 1.0, 0.3125, 0.875, 0.3438, 0.0, 0.375, 0.125, 0.3125, 0.125, 0.375, 0.25, 0.375, 0.375, 0.3125, 0.375, 0.3125, 0.25, 0.375, 0.5, 0.375, 0.625, 0.3125, 0.625, 0.3125, 0.5, 0.375, 0.75, 0.375, 0.875, 0.3125, 0.875, 0.3125, 0.75, 0.375, 0.125, 0.375, 0.25, 0.3125, 0.25, 0.3125, 0.125, 0.375, 0.375, 0.375, 0.5, 0.3125, 0.5, 0.3125, 0.375, 0.2812, 0.0, 0.3125, 0.125, 0.25, 0.125, 0.3125, 0.25, 0.3125, 0.375, 0.25, 0.375, 0.25, 0.25, 0.3125, 0.5, 0.3125, 0.625, 0.25, 0.625, 0.25, 0.5, 0.3125, 0.75, 0.3125, 0.875, 0.25, 0.875, 0.25, 0.75, 0.3125, 0.125, 0.3125, 0.25, 0.25, 0.25, 0.25, 0.125, 0.3125, 0.375, 0.3125, 0.5, 0.25, 0.5, 0.25, 0.375, 0.3125, 0.625, 0.3125, 0.75, 0.25, 0.75, 0.25, 0.625, 0.3125, 0.875, 0.2812, 1.0, 0.25, 0.875, 0.25, 0.75, 0.25, 0.875, 0.1875, 0.875, 0.1875, 0.75, 0.25, 0.125, 0.25, 0.25, 0.1875, 0.25, 0.1875, 0.125, 0.25, 0.375, 0.25, 0.5, 0.1875, 0.5, 0.1875, 0.375, 0.25, 0.625, 0.25, 0.75, 0.1875, 0.75, 0.1875, 0.625, 0.25, 0.875, 0.2187, 1.0, 0.1875, 0.875, 0.2187, 0.0, 0.25, 0.125, 0.1875, 0.125, 0.25, 0.25, 0.25, 0.375, 0.1875, 0.375, 0.1875, 0.25, 0.25, 0.5, 0.25, 0.625, 0.1875, 0.625, 0.1875, 0.5, 0.1875, 0.125, 0.1875, 0.25, 0.125, 0.25, 0.125, 0.125, 0.1875, 0.375, 0.1875, 0.5, 0.125, 0.5, 0.125, 0.375, 0.1875, 0.625, 0.1875, 0.75, 0.125, 0.75, 0.125, 0.625, 0.1875, 0.875, 0.1562, 1.0, 0.125, 0.875, 0.1562, 0.0, 0.1875, 0.125, 0.125, 0.125, 0.1875, 0.25, 0.1875, 0.375, 0.125, 0.375, 0.125, 0.25, 0.1875, 0.5, 0.1875, 0.625, 0.125, 0.625, 0.125, 0.5, 0.1875, 0.75, 0.1875, 0.875, 0.125, 0.875, 0.125, 0.75, 0.125, 0.875, 0.09375, 1.0, 0.0625, 0.875, 0.09375, 0.0, 0.125, 0.125, 0.0625, 0.125, 0.125, 0.25, 0.125, 0.375, 0.0625, 0.375, 0.0625, 0.25, 0.125, 0.5, 0.125, 0.625, 0.0625, 0.625, 0.0625, 0.5, 0.125, 0.75, 0.125, 0.875, 0.0625, 0.875, 0.0625, 0.75, 0.125, 0.125, 0.125, 0.25, 0.0625, 0.25, 0.0625, 0.125, 0.125, 0.375, 0.125, 0.5, 0.0625, 0.5, 0.0625, 0.375, 0.125, 0.625, 0.125, 0.75, 0.0625, 0.75, 0.0625, 0.625, 0.0625, 0.25, 0.0625, 0.375, 0.0, 0.375, 0.0, 0.25, 0.0625, 0.5, 0.0625, 0.625, 0.0, 0.625, 0.0, 0.5, 0.0625, 0.75, 0.0625, 0.875, 0.0, 0.875, 0.0, 0.75, 0.0625, 0.125, 0.0625, 0.25, 0.0, 0.25, 0.0, 0.125, 0.0625, 0.375, 0.0625, 0.5, 0.0, 0.5, 0.0, 0.375, 0.0625, 0.625, 0.0625, 0.75, 0.0, 0.75, 0.0, 0.625, 0.0625, 0.875, 0.03125, 1.0, 0.0, 0.875, 0.03125, 0.0, 0.0625, 0.125, 0.0, 0.125, 1.0, 0.125, 1.0, 0.25, 0.9375, 0.25, 0.9375, 0.125, 1.0, 0.375, 1.0, 0.5, 0.9375, 0.5, 0.9375, 0.375, 1.0, 0.625, 1.0, 0.75, 0.9375, 0.75, 0.9375, 0.625, 1.0, 0.875, 0.9687, 1.0, 0.9375, 0.875, 0.9687, 0.0, 1.0, 0.125, 0.9375, 0.125, 1.0, 0.25, 1.0, 0.375, 0.9375, 0.375, 0.9375, 0.25, 1.0, 0.5, 1.0, 0.625, 0.9375, 0.625, 0.9375, 0.5, 1.0, 0.75, 1.0, 0.875, 0.9375, 0.875, 0.9375, 0.75, 0.9375, 0.375, 0.9375, 0.5, 0.875, 0.5, 0.875, 0.375, 0.9375, 0.625, 0.9375, 0.75, 0.875, 0.75, 0.875, 0.625, 0.9375, 0.875, 0.9062, 1.0, 0.875, 0.875, 0.9062, 0.0, 0.9375, 0.125, 0.875, 0.125, 0.9375, 0.25, 0.9375, 0.375, 0.875, 0.375, 0.875, 0.25, 0.9375, 0.5, 0.9375, 0.625, 0.875, 0.625, 0.875, 0.5, 0.9375, 0.75, 0.9375, 0.875, 0.875, 0.875, 0.875, 0.75, 0.9375, 0.125, 0.9375, 0.25, 0.875, 0.25, 0.875, 0.125, 0.8437, 0.0, 0.875, 0.125, 0.8125, 0.125, 0.875, 0.25, 0.875, 0.375, 0.8125, 0.375, 0.8125, 0.25, 0.875, 0.5, 0.875, 0.625, 0.8125, 0.625, 0.8125, 0.5, 0.875, 0.75, 0.875, 0.875, 0.8125, 0.875, 0.8125, 0.75, 0.875, 0.125, 0.875, 0.25, 0.8125, 0.25, 0.8125, 0.125, 0.875, 0.375, 0.875, 0.5, 0.8125, 0.5, 0.8125, 0.375, 0.875, 0.625, 0.875, 0.75, 0.8125, 0.75, 0.8125, 0.625, 0.875, 0.875, 0.8437, 1.0, 0.8125, 0.875, 0.8125, 0.5, 0.8125, 0.625, 0.75, 0.625, 0.75, 0.5, 0.8125, 0.75, 0.8125, 0.875, 0.75, 0.875, 0.75, 0.75, 0.8125, 0.125, 0.8125, 0.25, 0.75, 0.25, 0.75, 0.125, 0.8125, 0.375, 0.8125, 0.5, 0.75, 0.5, 0.75, 0.375, 0.8125, 0.625, 0.8125, 0.75, 0.75, 0.75, 0.75, 0.625, 0.8125, 0.875, 0.7812, 1.0, 0.75, 0.875, 0.7812, 0.0, 0.8125, 0.125, 0.75, 0.125, 0.8125, 0.25, 0.8125, 0.375, 0.75, 0.375, 0.75, 0.25, 0.7188, 0.0, 0.75, 0.125, 0.6875, 0.125, 0.75, 0.75, 0.75, 0.875, 0.6875, 0.875, 0.6875, 0.75, 0.75, 0.25, 0.75, 0.375, 0.6875, 0.375, 0.6875, 0.25, 0.75, 0.125, 0.75, 0.25, 0.6875, 0.25, 0.6875, 0.125, 0.75, 0.875, 0.7188, 1.0, 0.6875, 0.875, 0.75, 0.625, 0.75, 0.75, 0.6875, 0.75, 0.6875, 0.625, 0.75, 0.5, 0.75, 0.625, 0.6875, 0.625, 0.6875, 0.5, 0.75, 0.375, 0.75, 0.5, 0.6875, 0.5, 0.6875, 0.375, 0.6875, 0.125, 0.6875, 0.25, 0.625, 0.25, 0.625, 0.125, 0.6875, 0.375, 0.6875, 0.5, 0.625, 0.5, 0.625, 0.375, 0.6875, 0.75, 0.6875, 0.875, 0.625, 0.875, 0.625, 0.75, 0.6562, 0.0, 0.6875, 0.125, 0.625, 0.125, 0.6875, 0.25, 0.6875, 0.375, 0.625, 0.375, 0.625, 0.25, 0.6875, 0.875, 0.6562, 1.0, 0.625, 0.875, 0.6875, 0.5, 0.6875, 0.625, 0.625, 0.625, 0.625, 0.5, 0.6875, 0.625, 0.6875, 0.75, 0.625, 0.75, 0.625, 0.625, 0.625, 0.75, 0.625, 0.875, 0.5625, 0.875, 0.5625, 0.75, 0.625, 0.375, 0.625, 0.5, 0.5625, 0.5, 0.5625, 0.375, 0.625, 0.5, 0.625, 0.625, 0.5625, 0.625, 0.5625, 0.5, 0.625, 0.625, 0.625, 0.75, 0.5625, 0.75, 0.5625, 0.625, 0.625, 0.875, 0.5938, 1.0, 0.5625, 0.875, 0.5938, 0.0, 0.625, 0.125, 0.5625, 0.125, 0.625, 0.25, 0.625, 0.375, 0.5625, 0.375, 0.5625, 0.25, 0.625, 0.125, 0.625, 0.25, 0.5625, 0.25, 0.5625, 0.125, 0.5625, 0.625, 0.5625, 0.75, 0.5, 0.75, 0.5, 0.625, 0.5313, 0.0, 0.5625, 0.125, 0.5, 0.125, 0.5625, 0.375, 0.5625, 0.5, 0.5, 0.5, 0.5, 0.375, 0.5625, 0.875, 0.5313, 1.0, 0.5, 0.875, 0.5625, 0.25, 0.5625, 0.375, 0.5, 0.375, 0.5, 0.25, 0.5625, 0.125, 0.5625, 0.25, 0.5, 0.25, 0.5, 0.125, 0.5625, 0.75, 0.5625, 0.875, 0.5, 0.875, 0.5, 0.75, 0.5625, 0.5, 0.5625, 0.625, 0.5, 0.625, 0.5, 0.5, 0.4688, 0.0, 0.5, 0.125, 0.4375, 0.125, 0.5, 0.375, 0.5, 0.5, 0.4375, 0.5, 0.4375, 0.375, 0.5, 0.625, 0.5, 0.75, 0.4375, 0.75, 0.4375, 0.625, 0.5, 0.125, 0.5, 0.25, 0.4375, 0.25, 0.4375, 0.125, 0.5, 0.75, 0.5, 0.875, 0.4375, 0.875, 0.4375, 0.75, 0.5, 0.875, 0.4688, 1.0, 0.4375, 0.875, 0.5, 0.5, 0.5, 0.625, 0.4375, 0.625, 0.4375, 0.5, 0.5, 0.25, 0.5, 0.375, 0.4375, 0.375, 0.4375, 0.25, 0.4063, 0.0, 0.4375, 0.125, 0.375, 0.125, 0.4375, 0.25, 0.4375, 0.375, 0.375, 0.375, 0.375, 0.25, 0.4375, 0.5, 0.4375, 0.625, 0.375, 0.625, 0.375, 0.5, 0.4375, 0.625, 0.4375, 0.75, 0.375, 0.75, 0.375, 0.625, 0.4375, 0.125, 0.4375, 0.25, 0.375, 0.25, 0.375, 0.125, 0.4375, 0.875, 0.4063, 1.0, 0.375, 0.875, 0.4375, 0.375, 0.4375, 0.5, 0.375, 0.5, 0.375, 0.375, 0.4375, 0.75, 0.4375, 0.875, 0.375, 0.875, 0.375, 0.75, 0.375, 0.25, 0.375, 0.375, 0.3125, 0.375, 0.3125, 0.25, 0.375, 0.5, 0.375, 0.625, 0.3125, 0.625, 0.3125, 0.5, 0.375, 0.75, 0.375, 0.875, 0.3125, 0.875, 0.3125, 0.75, 0.375, 0.875, 0.3438, 1.0, 0.3125, 0.875, 0.375, 0.125, 0.375, 0.25, 0.3125, 0.25, 0.3125, 0.125, 0.375, 0.375, 0.375, 0.5, 0.3125, 0.5, 0.3125, 0.375, 0.375, 0.625, 0.375, 0.75, 0.3125, 0.75, 0.3125, 0.625, 0.3438, 0.0, 0.375, 0.125, 0.3125, 0.125, 0.3125, 0.875, 0.2812, 1.0, 0.25, 0.875, 0.3125, 0.125, 0.3125, 0.25, 0.25, 0.25, 0.25, 0.125, 0.3125, 0.375, 0.3125, 0.5, 0.25, 0.5, 0.25, 0.375, 0.3125, 0.625, 0.3125, 0.75, 0.25, 0.75, 0.25, 0.625, 0.2812, 0.0, 0.3125, 0.125, 0.25, 0.125, 0.3125, 0.25, 0.3125, 0.375, 0.25, 0.375, 0.25, 0.25, 0.3125, 0.5, 0.3125, 0.625, 0.25, 0.625, 0.25, 0.5, 0.3125, 0.75, 0.3125, 0.875, 0.25, 0.875, 0.25, 0.75, 0.25, 0.375, 0.25, 0.5, 0.1875, 0.5, 0.1875, 0.375, 0.25, 0.625, 0.25, 0.75, 0.1875, 0.75, 0.1875, 0.625, 0.2187, 0.0, 0.25, 0.125, 0.1875, 0.125, 0.25, 0.25, 0.25, 0.375, 0.1875, 0.375, 0.1875, 0.25, 0.25, 0.5, 0.25, 0.625, 0.1875, 0.625, 0.1875, 0.5, 0.25, 0.75, 0.25, 0.875, 0.1875, 0.875, 0.1875, 0.75, 0.25, 0.875, 0.2187, 1.0, 0.1875, 0.875, 0.25, 0.125, 0.25, 0.25, 0.1875, 0.25, 0.1875, 0.125, 0.1562, 0.0, 0.1875, 0.125, 0.125, 0.125, 0.1875, 0.25, 0.1875, 0.375, 0.125, 0.375, 0.125, 0.25, 0.1875, 0.5, 0.1875, 0.625, 0.125, 0.625, 0.125, 0.5, 0.1875, 0.75, 0.1875, 0.875, 0.125, 0.875, 0.125, 0.75, 0.1875, 0.875, 0.1562, 1.0, 0.125, 0.875, 0.1875, 0.125, 0.1875, 0.25, 0.125, 0.25, 0.125, 0.125, 0.1875, 0.375, 0.1875, 0.5, 0.125, 0.5, 0.125, 0.375, 0.1875, 0.625, 0.1875, 0.75, 0.125, 0.75, 0.125, 0.625, 0.125, 0.5, 0.125, 0.625, 0.0625, 0.625, 0.0625, 0.5, 0.125, 0.75, 0.125, 0.875, 0.0625, 0.875, 0.0625, 0.75, 0.125, 0.875, 0.09375, 1.0, 0.0625, 0.875, 0.125, 0.125, 0.125, 0.25, 0.0625, 0.25, 0.0625, 0.125, 0.125, 0.375, 0.125, 0.5, 0.0625, 0.5, 0.0625, 0.375, 0.125, 0.625, 0.125, 0.75, 0.0625, 0.75, 0.0625, 0.625, 0.09375, 0.0, 0.125, 0.125, 0.0625, 0.125, 0.125, 0.25, 0.125, 0.375, 0.0625, 0.375, 0.0625, 0.25, 0.0625, 0.875, 0.03125, 1.0, 0.0, 0.875, 0.0625, 0.125, 0.0625, 0.25, 0.0, 0.25, 0.0, 0.125, 0.0625, 0.375, 0.0625, 0.5, 0.0, 0.5, 0.0, 0.375, 0.0625, 0.625, 0.0625, 0.75, 0.0, 0.75, 0.0, 0.625, 0.03125, 0.0, 0.0625, 0.125, 0.0, 0.125, 0.0625, 0.25, 0.0625, 0.375, 0.0, 0.375, 0.0, 0.25, 0.0625, 0.5, 0.0625, 0.625, 0.0, 0.625, 0.0, 0.5, 0.0625, 0.75, 0.0625, 0.875, 0.0, 0.875, 0.0, 0.75, 1.0, 0.625, 1.0, 0.75, 0.9375, 0.75, 0.9375, 0.625, 0.9687, 0.0, 1.0, 0.125, 0.9375, 0.125, 1.0, 0.25, 1.0, 0.375, 0.9375, 0.375, 0.9375, 0.25, 1.0, 0.5, 1.0, 0.625, 0.9375, 0.625, 0.9375, 0.5, 1.0, 0.75, 1.0, 0.875, 0.9375, 0.875, 0.9375, 0.75, 1.0, 0.875, 0.9687, 1.0, 0.9375, 0.875, 1.0, 0.125, 1.0, 0.25, 0.9375, 0.25, 0.9375, 0.125, 1.0, 0.375, 1.0, 0.5, 0.9375, 0.5, 0.9375, 0.375, 0.9062, 0.0, 0.9375, 0.125, 0.875, 0.125, 0.9375, 0.25, 0.9375, 0.375, 0.875, 0.375, 0.875, 0.25, 0.9375, 0.5, 0.9375, 0.625, 0.875, 0.625, 0.875, 0.5, 0.9375, 0.75, 0.9375, 0.875, 0.875, 0.875, 0.875, 0.75, 0.9375, 0.875, 0.9062, 1.0, 0.875, 0.875, 0.9375, 0.125, 0.9375, 0.25, 0.875, 0.25, 0.875, 0.125, 0.9375, 0.375, 0.9375, 0.5, 0.875, 0.5, 0.875, 0.375, 0.9375, 0.625, 0.9375, 0.75, 0.875, 0.75, 0.875, 0.625, 0.875, 0.75, 0.875, 0.875, 0.8125, 0.875, 0.8125, 0.75, 0.875, 0.875, 0.8437, 1.0, 0.8125, 0.875, 0.875, 0.125, 0.875, 0.25, 0.8125, 0.25, 0.8125, 0.125, 0.875, 0.375, 0.875, 0.5, 0.8125, 0.5, 0.8125, 0.375, 0.875, 0.625, 0.875, 0.75, 0.8125, 0.75, 0.8125, 0.625, 0.8437, 0.0, 0.875, 0.125, 0.8125, 0.125, 0.875, 0.25, 0.875, 0.375, 0.8125, 0.375, 0.8125, 0.25, 0.875, 0.5, 0.875, 0.625, 0.8125, 0.625, 0.8125, 0.5, 0.8125, 0.125, 0.8125, 0.25, 0.75, 0.25, 0.75, 0.125, 0.8125, 0.375, 0.8125, 0.5, 0.75, 0.5, 0.75, 0.375, 0.8125, 0.625, 0.8125, 0.75, 0.75, 0.75, 0.75, 0.625, 0.7812, 0.0, 0.8125, 0.125, 0.75, 0.125, 0.8125, 0.25, 0.8125, 0.375, 0.75, 0.375, 0.75, 0.25, 0.8125, 0.5, 0.8125, 0.625, 0.75, 0.625, 0.75, 0.5, 0.8125, 0.75, 0.8125, 0.875, 0.75, 0.875, 0.75, 0.75, 0.8125, 0.875, 0.7812, 1.0, 0.75, 0.875])
me_sphere.materials.append(mat_material_001)
me_sphere.materials.append(mat_material_002)
me_sphere.use_remesh_fix_poles = True
me_sphere.use_remesh_preserve_attributes = False
me_sphere.use_mirror_vertex_groups = False
me_sphere.update()
me_sphere_001 = bpy.data.meshes.new('Sphere.001')
me_sphere_001.from_pydata([(0.7093, 1.128, 2.655), (0.7093, 1.345, 2.33), (0.7093, 1.345, 1.565), (0.7093, 0.804, 1.024), (0.8557, 0.7749, 2.872), (0.9799, 1.075, 2.655), (1.063, 1.275, 2.33), (1.092, 1.345, 1.948), (1.063, 1.275, 1.565), (0.9799, 1.075, 1.241), (0.8557, 0.7749, 1.024), (0.9799, 0.6919, 2.872), (1.209, 0.9213, 2.655), (1.363, 1.075, 2.33), (1.416, 1.128, 1.948), (1.363, 1.075, 1.565), (1.209, 0.9213, 1.241), (0.9799, 0.6919, 1.024), (1.063, 0.5678, 2.872), (1.363, 0.6919, 2.655), (1.563, 0.7749, 2.33), (1.633, 0.804, 1.948), (1.563, 0.7749, 1.565), (1.363, 0.6919, 1.241), (1.063, 0.5678, 1.024), (1.092, 0.4213, 2.872), (1.416, 0.4213, 2.655), (1.633, 0.4213, 2.33), (1.709, 0.4213, 1.948), (1.633, 0.4213, 1.565), (1.416, 0.4213, 1.241), (1.092, 0.4213, 1.024), (1.063, 0.2749, 2.872), (1.363, 0.1507, 2.655), (1.563, 0.06778, 2.33), (1.633, 0.03865, 1.948), (1.563, 0.06778, 1.565), (1.363, 0.1507, 1.241), (1.063, 0.2749, 1.024), (0.9799, 0.1507, 2.872), (1.209, -0.07867, 2.655), (1.363, -0.2319, 2.33), (1.416, -0.2858, 1.948), (1.363, -0.2319, 1.565), (1.209, -0.07867, 1.241), (0.9799, 0.1507, 1.024), (0.8557, 0.06778, 2.872), (0.9799, -0.2319, 2.655), (1.063, -0.4322, 2.33), (1.092, -0.5025, 1.948), (1.063, -0.4322, 1.565), (0.9799, -0.2319, 1.241), (0.8557, 0.06778, 1.024), (0.7093, 0.03865, 2.872), (0.7093, -0.2858, 2.655), (0.7093, -0.5025, 2.33), (0.7093, -0.5787, 1.948), (0.7093, -0.5025, 1.565), (0.7093, -0.2858, 1.241), (0.7093, 0.03865, 1.024), (0.5628, 0.06778, 2.872), (0.4387, -0.2319, 2.655), (0.3557, -0.4322, 2.33), (0.3266, -0.5025, 1.948), (0.3557, -0.4322, 1.565), (0.4387, -0.2319, 1.241), (0.5628, 0.06778, 1.024), (0.4387, 0.1507, 2.872), (0.2093, -0.07867, 2.655), (0.05601, -0.2319, 2.33), (0.002184, -0.2858, 1.948), (0.05601, -0.2319, 1.565), (0.2093, -0.07867, 1.241), (0.4387, 0.1507, 1.024), (0.3557, 0.2749, 2.872), (0.05601, 0.1507, 2.655), (-0.1443, 0.06778, 2.33), (-0.2146, 0.03865, 1.948), (-0.1443, 0.06778, 1.565), (0.05601, 0.1507, 1.241), (0.3557, 0.2749, 1.024), (0.3266, 0.4213, 2.872), (0.002184, 0.4213, 2.655), (-0.2146, 0.4213, 2.33), (-0.2907, 0.4213, 1.948), (-0.2146, 0.4213, 1.565), (0.002184, 0.4213, 1.241), (0.3266, 0.4213, 1.024), (0.3557, 0.5678, 2.872), (0.05601, 0.6919, 2.655), (-0.1443, 0.7749, 2.33), (-0.2146, 0.804, 1.948), (-0.1443, 0.7749, 1.565), (0.05601, 0.6919, 1.241), (0.3557, 0.5678, 1.024), (0.4387, 0.6919, 2.872), (0.2093, 0.9213, 2.655), (0.05601, 1.075, 2.33), (0.002185, 1.128, 1.948), (0.05601, 1.075, 1.565), (0.2093, 0.9213, 1.241), (0.4387, 0.6919, 1.024), (0.5628, 0.7749, 2.872), (0.4387, 1.075, 2.655), (0.3557, 1.275, 2.33), (0.3266, 1.345, 1.948), (0.3557, 1.275, 1.565), (0.4387, 1.075, 1.241), (0.5628, 0.7749, 1.024), (0.7093, 0.4213, 2.948), (0.7093, 0.804, 2.872), (0.7093, 1.421, 1.948), (0.7093, 1.128, 1.241), (0.7093, 0.4213, 0.9477)], [], [(113, 3, 10), (112, 2, 8, 9), (111, 1, 6, 7), (0, 110, 4, 5), (3, 112, 9, 10), (2, 111, 7, 8), (1, 0, 5, 6), (110, 109, 4), (5, 4, 11, 12), (10, 9, 16, 17), (8, 7, 14, 15), (6, 5, 12, 13), (4, 109, 11), (113, 10, 17), (9, 8, 15, 16), (7, 6, 13, 14), (17, 16, 23, 24), (15, 14, 21, 22), (13, 12, 19, 20), (11, 109, 18), (113, 17, 24), (16, 15, 22, 23), (14, 13, 20, 21), (12, 11, 18, 19), (18, 109, 25), (113, 24, 31), (23, 22, 29, 30), (21, 20, 27, 28), (19, 18, 25, 26), (24, 23, 30, 31), (22, 21, 28, 29), (20, 19, 26, 27), (30, 29, 36, 37), (28, 27, 34, 35), (26, 25, 32, 33), (31, 30, 37, 38), (29, 28, 35, 36), (27, 26, 33, 34), (25, 109, 32), (113, 31, 38), (38, 37, 44, 45), (36, 35, 42, 43), (34, 33, 40, 41), (32, 109, 39), (113, 38, 45), (37, 36, 43, 44), (35, 34, 41, 42), (33, 32, 39, 40), (43, 42, 49, 50), (41, 40, 47, 48), (39, 109, 46), (113, 45, 52), (44, 43, 50, 51), (42, 41, 48, 49), (40, 39, 46, 47), (45, 44, 51, 52), (113, 52, 59), (51, 50, 57, 58), (49, 48, 55, 56), (47, 46, 53, 54), (52, 51, 58, 59), (50, 49, 56, 57), (48, 47, 54, 55), (46, 109, 53), (56, 55, 62, 63), (54, 53, 60, 61), (59, 58, 65, 66), (57, 56, 63, 64), (55, 54, 61, 62), (53, 109, 60), (113, 59, 66), (58, 57, 64, 65), (66, 65, 72, 73), (64, 63, 70, 71), (62, 61, 68, 69), (60, 109, 67), (113, 66, 73), (65, 64, 71, 72), (63, 62, 69, 70), (61, 60, 67, 68), (69, 68, 75, 76), (67, 109, 74), (113, 73, 80), (72, 71, 78, 79), (70, 69, 76, 77), (68, 67, 74, 75), (73, 72, 79, 80), (71, 70, 77, 78), (113, 80, 87), (79, 78, 85, 86), (77, 76, 83, 84), (75, 74, 81, 82), (80, 79, 86, 87), (78, 77, 84, 85), (76, 75, 82, 83), (74, 109, 81), (82, 81, 88, 89), (87, 86, 93, 94), (85, 84, 91, 92), (83, 82, 89, 90), (81, 109, 88), (113, 87, 94), (86, 85, 92, 93), (84, 83, 90, 91), (94, 93, 100, 101), (92, 91, 98, 99), (90, 89, 96, 97), (88, 109, 95), (113, 94, 101), (93, 92, 99, 100), (91, 90, 97, 98), (89, 88, 95, 96), (95, 109, 102), (113, 101, 108), (100, 99, 106, 107), (98, 97, 104, 105), (96, 95, 102, 103), (101, 100, 107, 108), (99, 98, 105, 106), (97, 96, 103, 104), (107, 106, 2, 112), (105, 104, 1, 111), (103, 102, 110, 0), (108, 107, 112, 3), (106, 105, 111, 2), (104, 103, 0, 1), (102, 109, 110), (113, 108, 3)])
_uv = me_sphere_001.uv_layers.new(name='UVMap')
_uv.uv.foreach_set('vector', [0.7188, 0.0, 0.75, 0.125, 0.6875, 0.125, 0.75, 0.25, 0.75, 0.375, 0.6875, 0.375, 0.6875, 0.25, 0.75, 0.5, 0.75, 0.625, 0.6875, 0.625, 0.6875, 0.5, 0.75, 0.75, 0.75, 0.875, 0.6875, 0.875, 0.6875, 0.75, 0.75, 0.125, 0.75, 0.25, 0.6875, 0.25, 0.6875, 0.125, 0.75, 0.375, 0.75, 0.5, 0.6875, 0.5, 0.6875, 0.375, 0.75, 0.625, 0.75, 0.75, 0.6875, 0.75, 0.6875, 0.625, 0.75, 0.875, 0.7188, 1.0, 0.6875, 0.875, 0.6875, 0.75, 0.6875, 0.875, 0.625, 0.875, 0.625, 0.75, 0.6875, 0.125, 0.6875, 0.25, 0.625, 0.25, 0.625, 0.125, 0.6875, 0.375, 0.6875, 0.5, 0.625, 0.5, 0.625, 0.375, 0.6875, 0.625, 0.6875, 0.75, 0.625, 0.75, 0.625, 0.625, 0.6875, 0.875, 0.6562, 1.0, 0.625, 0.875, 0.6562, 0.0, 0.6875, 0.125, 0.625, 0.125, 0.6875, 0.25, 0.6875, 0.375, 0.625, 0.375, 0.625, 0.25, 0.6875, 0.5, 0.6875, 0.625, 0.625, 0.625, 0.625, 0.5, 0.625, 0.125, 0.625, 0.25, 0.5625, 0.25, 0.5625, 0.125, 0.625, 0.375, 0.625, 0.5, 0.5625, 0.5, 0.5625, 0.375, 0.625, 0.625, 0.625, 0.75, 0.5625, 0.75, 0.5625, 0.625, 0.625, 0.875, 0.5938, 1.0, 0.5625, 0.875, 0.5938, 0.0, 0.625, 0.125, 0.5625, 0.125, 0.625, 0.25, 0.625, 0.375, 0.5625, 0.375, 0.5625, 0.25, 0.625, 0.5, 0.625, 0.625, 0.5625, 0.625, 0.5625, 0.5, 0.625, 0.75, 0.625, 0.875, 0.5625, 0.875, 0.5625, 0.75, 0.5625, 0.875, 0.5313, 1.0, 0.5, 0.875, 0.5313, 0.0, 0.5625, 0.125, 0.5, 0.125, 0.5625, 0.25, 0.5625, 0.375, 0.5, 0.375, 0.5, 0.25, 0.5625, 0.5, 0.5625, 0.625, 0.5, 0.625, 0.5, 0.5, 0.5625, 0.75, 0.5625, 0.875, 0.5, 0.875, 0.5, 0.75, 0.5625, 0.125, 0.5625, 0.25, 0.5, 0.25, 0.5, 0.125, 0.5625, 0.375, 0.5625, 0.5, 0.5, 0.5, 0.5, 0.375, 0.5625, 0.625, 0.5625, 0.75, 0.5, 0.75, 0.5, 0.625, 0.5, 0.25, 0.5, 0.375, 0.4375, 0.375, 0.4375, 0.25, 0.5, 0.5, 0.5, 0.625, 0.4375, 0.625, 0.4375, 0.5, 0.5, 0.75, 0.5, 0.875, 0.4375, 0.875, 0.4375, 0.75, 0.5, 0.125, 0.5, 0.25, 0.4375, 0.25, 0.4375, 0.125, 0.5, 0.375, 0.5, 0.5, 0.4375, 0.5, 0.4375, 0.375, 0.5, 0.625, 0.5, 0.75, 0.4375, 0.75, 0.4375, 0.625, 0.5, 0.875, 0.4688, 1.0, 0.4375, 0.875, 0.4688, 0.0, 0.5, 0.125, 0.4375, 0.125, 0.4375, 0.125, 0.4375, 0.25, 0.375, 0.25, 0.375, 0.125, 0.4375, 0.375, 0.4375, 0.5, 0.375, 0.5, 0.375, 0.375, 0.4375, 0.625, 0.4375, 0.75, 0.375, 0.75, 0.375, 0.625, 0.4375, 0.875, 0.4063, 1.0, 0.375, 0.875, 0.4063, 0.0, 0.4375, 0.125, 0.375, 0.125, 0.4375, 0.25, 0.4375, 0.375, 0.375, 0.375, 0.375, 0.25, 0.4375, 0.5, 0.4375, 0.625, 0.375, 0.625, 0.375, 0.5, 0.4375, 0.75, 0.4375, 0.875, 0.375, 0.875, 0.375, 0.75, 0.375, 0.375, 0.375, 0.5, 0.3125, 0.5, 0.3125, 0.375, 0.375, 0.625, 0.375, 0.75, 0.3125, 0.75, 0.3125, 0.625, 0.375, 0.875, 0.3438, 1.0, 0.3125, 0.875, 0.3438, 0.0, 0.375, 0.125, 0.3125, 0.125, 0.375, 0.25, 0.375, 0.375, 0.3125, 0.375, 0.3125, 0.25, 0.375, 0.5, 0.375, 0.625, 0.3125, 0.625, 0.3125, 0.5, 0.375, 0.75, 0.375, 0.875, 0.3125, 0.875, 0.3125, 0.75, 0.375, 0.125, 0.375, 0.25, 0.3125, 0.25, 0.3125, 0.125, 0.2812, 0.0, 0.3125, 0.125, 0.25, 0.125, 0.3125, 0.25, 0.3125, 0.375, 0.25, 0.375, 0.25, 0.25, 0.3125, 0.5, 0.3125, 0.625, 0.25, 0.625, 0.25, 0.5, 0.3125, 0.75, 0.3125, 0.875, 0.25, 0.875, 0.25, 0.75, 0.3125, 0.125, 0.3125, 0.25, 0.25, 0.25, 0.25, 0.125, 0.3125, 0.375, 0.3125, 0.5, 0.25, 0.5, 0.25, 0.375, 0.3125, 0.625, 0.3125, 0.75, 0.25, 0.75, 0.25, 0.625, 0.3125, 0.875, 0.2812, 1.0, 0.25, 0.875, 0.25, 0.5, 0.25, 0.625, 0.1875, 0.625, 0.1875, 0.5, 0.25, 0.75, 0.25, 0.875, 0.1875, 0.875, 0.1875, 0.75, 0.25, 0.125, 0.25, 0.25, 0.1875, 0.25, 0.1875, 0.125, 0.25, 0.375, 0.25, 0.5, 0.1875, 0.5, 0.1875, 0.375, 0.25, 0.625, 0.25, 0.75, 0.1875, 0.75, 0.1875, 0.625, 0.25, 0.875, 0.2187, 1.0, 0.1875, 0.875, 0.2187, 0.0, 0.25, 0.125, 0.1875, 0.125, 0.25, 0.25, 0.25, 0.375, 0.1875, 0.375, 0.1875, 0.25, 0.1875, 0.125, 0.1875, 0.25, 0.125, 0.25, 0.125, 0.125, 0.1875, 0.375, 0.1875, 0.5, 0.125, 0.5, 0.125, 0.375, 0.1875, 0.625, 0.1875, 0.75, 0.125, 0.75, 0.125, 0.625, 0.1875, 0.875, 0.1562, 1.0, 0.125, 0.875, 0.1562, 0.0, 0.1875, 0.125, 0.125, 0.125, 0.1875, 0.25, 0.1875, 0.375, 0.125, 0.375, 0.125, 0.25, 0.1875, 0.5, 0.1875, 0.625, 0.125, 0.625, 0.125, 0.5, 0.1875, 0.75, 0.1875, 0.875, 0.125, 0.875, 0.125, 0.75, 0.125, 0.625, 0.125, 0.75, 0.0625, 0.75, 0.0625, 0.625, 0.125, 0.875, 0.09375, 1.0, 0.0625, 0.875, 0.09375, 0.0, 0.125, 0.125, 0.0625, 0.125, 0.125, 0.25, 0.125, 0.375, 0.0625, 0.375, 0.0625, 0.25, 0.125, 0.5, 0.125, 0.625, 0.0625, 0.625, 0.0625, 0.5, 0.125, 0.75, 0.125, 0.875, 0.0625, 0.875, 0.0625, 0.75, 0.125, 0.125, 0.125, 0.25, 0.0625, 0.25, 0.0625, 0.125, 0.125, 0.375, 0.125, 0.5, 0.0625, 0.5, 0.0625, 0.375, 0.03125, 0.0, 0.0625, 0.125, 0.0, 0.125, 0.0625, 0.25, 0.0625, 0.375, 0.0, 0.375, 0.0, 0.25, 0.0625, 0.5, 0.0625, 0.625, 0.0, 0.625, 0.0, 0.5, 0.0625, 0.75, 0.0625, 0.875, 0.0, 0.875, 0.0, 0.75, 0.0625, 0.125, 0.0625, 0.25, 0.0, 0.25, 0.0, 0.125, 0.0625, 0.375, 0.0625, 0.5, 0.0, 0.5, 0.0, 0.375, 0.0625, 0.625, 0.0625, 0.75, 0.0, 0.75, 0.0, 0.625, 0.0625, 0.875, 0.03125, 1.0, 0.0, 0.875, 1.0, 0.75, 1.0, 0.875, 0.9375, 0.875, 0.9375, 0.75, 1.0, 0.125, 1.0, 0.25, 0.9375, 0.25, 0.9375, 0.125, 1.0, 0.375, 1.0, 0.5, 0.9375, 0.5, 0.9375, 0.375, 1.0, 0.625, 1.0, 0.75, 0.9375, 0.75, 0.9375, 0.625, 1.0, 0.875, 0.9687, 1.0, 0.9375, 0.875, 0.9687, 0.0, 1.0, 0.125, 0.9375, 0.125, 1.0, 0.25, 1.0, 0.375, 0.9375, 0.375, 0.9375, 0.25, 1.0, 0.5, 1.0, 0.625, 0.9375, 0.625, 0.9375, 0.5, 0.9375, 0.125, 0.9375, 0.25, 0.875, 0.25, 0.875, 0.125, 0.9375, 0.375, 0.9375, 0.5, 0.875, 0.5, 0.875, 0.375, 0.9375, 0.625, 0.9375, 0.75, 0.875, 0.75, 0.875, 0.625, 0.9375, 0.875, 0.9062, 1.0, 0.875, 0.875, 0.9062, 0.0, 0.9375, 0.125, 0.875, 0.125, 0.9375, 0.25, 0.9375, 0.375, 0.875, 0.375, 0.875, 0.25, 0.9375, 0.5, 0.9375, 0.625, 0.875, 0.625, 0.875, 0.5, 0.9375, 0.75, 0.9375, 0.875, 0.875, 0.875, 0.875, 0.75, 0.875, 0.875, 0.8437, 1.0, 0.8125, 0.875, 0.8437, 0.0, 0.875, 0.125, 0.8125, 0.125, 0.875, 0.25, 0.875, 0.375, 0.8125, 0.375, 0.8125, 0.25, 0.875, 0.5, 0.875, 0.625, 0.8125, 0.625, 0.8125, 0.5, 0.875, 0.75, 0.875, 0.875, 0.8125, 0.875, 0.8125, 0.75, 0.875, 0.125, 0.875, 0.25, 0.8125, 0.25, 0.8125, 0.125, 0.875, 0.375, 0.875, 0.5, 0.8125, 0.5, 0.8125, 0.375, 0.875, 0.625, 0.875, 0.75, 0.8125, 0.75, 0.8125, 0.625, 0.8125, 0.25, 0.8125, 0.375, 0.75, 0.375, 0.75, 0.25, 0.8125, 0.5, 0.8125, 0.625, 0.75, 0.625, 0.75, 0.5, 0.8125, 0.75, 0.8125, 0.875, 0.75, 0.875, 0.75, 0.75, 0.8125, 0.125, 0.8125, 0.25, 0.75, 0.25, 0.75, 0.125, 0.8125, 0.375, 0.8125, 0.5, 0.75, 0.5, 0.75, 0.375, 0.8125, 0.625, 0.8125, 0.75, 0.75, 0.75, 0.75, 0.625, 0.8125, 0.875, 0.7812, 1.0, 0.75, 0.875, 0.7812, 0.0, 0.8125, 0.125, 0.75, 0.125])
me_sphere_001.materials.append(mat_material_003)
me_sphere_001.use_remesh_fix_poles = True
me_sphere_001.use_remesh_preserve_attributes = False
me_sphere_001.use_mirror_vertex_groups = False
me_sphere_001.update()

# ---- objects
ob_cube = bpy.data.objects.new('Cube', me_cube_004)
ob_sphere = bpy.data.objects.new('Sphere', me_sphere)
ob_sphere_001 = bpy.data.objects.new('Sphere.001', me_sphere_001)

# ---- transforms, parenting, visibility, modifiers, constraints
ob_cube.location = (0.0, 0.0, 0.0)
ob_cube.lineart.crease_threshold = 0.0
_m = ob_cube.modifiers.new('Skin', 'SKIN')
_m = ob_cube.modifiers.new('Subdivision', 'SUBSURF')
_m.uv_smooth = 'PRESERVE_CORNERS'
_m.render_levels = 1
ob_sphere.location = (-0.5163, -0.2455, 1.918)
ob_sphere.scale = (0.5589, 0.6233, 0.7567)
ob_sphere.lineart.crease_threshold = 0.0
ob_sphere_001.location = (-0.5163, -0.2455, 1.918)
ob_sphere_001.scale = (0.5589, 0.6233, 0.7567)
ob_sphere_001.lineart.crease_threshold = 0.0

# ---- collection membership
col_collection.objects.link(ob_cube)
col_collection.objects.link(ob_sphere)
col_collection.objects.link(ob_sphere_001)

# ---- scene / render settings (as saved in the file)
scene.frame_start = 1; scene.frame_end = 250; scene.frame_set(1)
scene.render.engine = 'BLENDER_EEVEE_NEXT'
scene.cycles.use_denoising = False
scene.cycles.samples = 128
scene.cycles.sampling_pattern = 'TABULATED_SOBOL'
scene.cycles.use_adaptive_sampling = False
scene.cycles.use_light_tree = False
scene.view_settings.view_transform = 'Filmic'
bpy.context.view_layer.update()

# ---- added for rendering (the .blend has no active camera and no usable light): camera, sun
cam_auto = bpy.data.cameras.new('AutoCamera')
cam_auto.lens = 50.0
cam_auto.sensor_width = 36.0
cam_auto.clip_end = 1000.0
ob_auto_camera = bpy.data.objects.new('AutoCamera', cam_auto)
scene.collection.objects.link(ob_auto_camera)
ob_auto_camera.location = (5.569, -6.55213, 6.49058)
ob_auto_camera.rotation_euler = (1.09748, -7.21219e-08, 0.694738)
scene.camera = ob_auto_camera
light_auto_sun = bpy.data.lights.new('AutoSun', 'SUN')
light_auto_sun.energy = 3.0
light_auto_sun.angle = 0.0523599
ob_auto_sun = bpy.data.objects.new('AutoSun', light_auto_sun)
scene.collection.objects.link(ob_auto_sun)
ob_auto_sun.rotation_euler = (0.872665, 0.174533, 0.523599)
bpy.context.view_layer.update()

